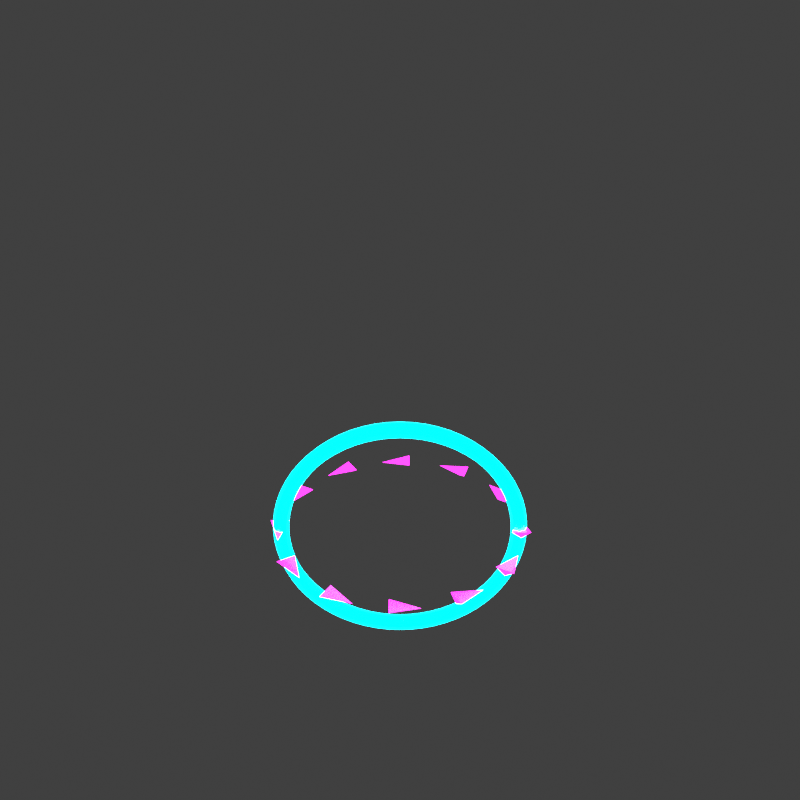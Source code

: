 # Source: ring_saw.blend  (saved by Blender 4.0.36; exported with 4.5.12 LTS)
import bpy
from mathutils import Matrix  # noqa: F401  (used for matrix-valued properties, if any)

bpy.ops.wm.read_factory_settings(use_empty=True)
scene = bpy.context.scene
scene.name = 'Scene'

# ---- collections
col_collection = bpy.data.collections.new('Collection'); scene.collection.children.link(col_collection)

# ---- materials (node trees are filled in below, after node groups)
mat_cyanneontube_readabilityboost_022 = bpy.data.materials.new('CyanNeonTube_ReadabilityBoost.022')
mat_cyanneontube_readabilityboost_022.use_transparent_shadow = False
mat_magentaneontube_readabilityboost_022 = bpy.data.materials.new('MagentaNeonTube_ReadabilityBoost.022')
mat_magentaneontube_readabilityboost_022.use_transparent_shadow = False

# ---- material node trees
mat_cyanneontube_readabilityboost_022.use_nodes = True; mat_cyanneontube_readabilityboost_022.node_tree.nodes.clear()
_N = mat_cyanneontube_readabilityboost_022.node_tree.nodes; _L = mat_cyanneontube_readabilityboost_022.node_tree.links
n0 = _N.new('ShaderNodeBsdfPrincipled'); n0.name = 'Principled BSDF'; n0.location = (10, 300)
n0.inputs[0].default_value = (0.0, 0.92, 1.0, 1.0)
n0.inputs[2].default_value = 0.16
n0.inputs[3].default_value = 1.45
n0.inputs[27].default_value = (0.0, 0.92, 1.0, 1.0)
n0.inputs[28].default_value = 4.4
n1 = _N.new('ShaderNodeOutputMaterial'); n1.name = 'Material Output'; n1.location = (300, 300)
_L.new(n0.outputs[0], n1.inputs[0])
n1.is_active_output = True
mat_magentaneontube_readabilityboost_022.use_nodes = True; mat_magentaneontube_readabilityboost_022.node_tree.nodes.clear()
_N = mat_magentaneontube_readabilityboost_022.node_tree.nodes; _L = mat_magentaneontube_readabilityboost_022.node_tree.links
n0 = _N.new('ShaderNodeBsdfPrincipled'); n0.name = 'Principled BSDF'; n0.location = (10, 300)
n0.inputs[0].default_value = (1.0, 0.02, 0.82, 1.0)
n0.inputs[2].default_value = 0.16
n0.inputs[3].default_value = 1.45
n0.inputs[27].default_value = (1.0, 0.02, 0.82, 1.0)
n0.inputs[28].default_value = 4.4
n1 = _N.new('ShaderNodeOutputMaterial'); n1.name = 'Material Output'; n1.location = (300, 300)
_L.new(n0.outputs[0], n1.inputs[0])
n1.is_active_output = True

# ---- world
world_world = bpy.data.worlds.new('World'); scene.world = world_world
world_world.use_nodes = True; world_world.node_tree.nodes.clear()
_N = world_world.node_tree.nodes; _L = world_world.node_tree.links
n0 = _N.new('ShaderNodeOutputWorld'); n0.name = 'World Output'; n0.location = (300, 300)
n1 = _N.new('ShaderNodeBackground'); n1.name = 'Background'; n1.location = (10, 300)
n1.inputs[0].default_value = (0.05088, 0.05088, 0.05088, 1.0)
_L.new(n1.outputs[0], n0.inputs[0])
n0.is_active_output = True
world_world.color = (0.05088, 0.05088, 0.05088)
world_world.use_sun_shadow = False
world_world.sun_shadow_jitter_overblur = 0.0

# ---- cameras
cam_camera_023 = bpy.data.cameras.new('Camera.023')

# ---- lights
light_area_022 = bpy.data.lights.new('Area.022', 'AREA')
light_area_022.transmission_factor = 0.0
light_area_022.energy = 180.0
light_area_022.shadow_maximum_resolution = 0.006
light_area_022.use_absolute_resolution = True
light_area_022.size = 5.0
light_area_022.size_y = 1.0

# ---- meshes
me_torus_027 = bpy.data.meshes.new('Torus.027')
me_torus_027.from_pydata([(0.8, 0.0, 0.0), (0.7854, 0.0, 0.03536), (0.75, 0.0, 0.05), (0.7146, 0.0, 0.03536), (0.7, 0.0, 6.123e-18), (0.7146, 0.0, -0.03536), (0.75, 0.0, -0.05), (0.7854, 0.0, -0.03536), (0.7961, 0.07841, 0.0), (0.7816, 0.07698, 0.03536), (0.7464, 0.07351, 0.05), (0.7112, 0.07005, 0.03536), (0.6966, 0.06861, 6.123e-18), (0.7112, 0.07005, -0.03536), (0.7464, 0.07351, -0.05), (0.7816, 0.07698, -0.03536), (0.7846, 0.1561, 0.0), (0.7703, 0.1532, 0.03536), (0.7356, 0.1463, 0.05), (0.7009, 0.1394, 0.03536), (0.6865, 0.1366, 6.123e-18), (0.7009, 0.1394, -0.03536), (0.7356, 0.1463, -0.05), (0.7703, 0.1532, -0.03536), (0.7656, 0.2322, 0.0), (0.7515, 0.228, 0.03536), (0.7177, 0.2177, 0.05), (0.6839, 0.2075, 0.03536), (0.6699, 0.2032, 6.123e-18), (0.6839, 0.2075, -0.03536), (0.7177, 0.2177, -0.05), (0.7515, 0.228, -0.03536), (0.7391, 0.3061, 0.0), (0.7256, 0.3005, 0.03536), (0.6929, 0.287, 0.05), (0.6602, 0.2735, 0.03536), (0.6467, 0.2679, 6.123e-18), (0.6602, 0.2735, -0.03536), (0.6929, 0.287, -0.05), (0.7256, 0.3005, -0.03536), (0.7055, 0.3771, 0.0), (0.6926, 0.3702, 0.03536), (0.6614, 0.3535, 0.05), (0.6303, 0.3369, 0.03536), (0.6173, 0.33, 6.123e-18), (0.6303, 0.3369, -0.03536), (0.6614, 0.3535, -0.05), (0.6926, 0.3702, -0.03536), (0.6652, 0.4445, 0.0), (0.653, 0.4363, 0.03536), (0.6236, 0.4167, 0.05), (0.5942, 0.397, 0.03536), (0.582, 0.3889, 6.123e-18), (0.5942, 0.397, -0.03536), (0.6236, 0.4167, -0.05), (0.653, 0.4363, -0.03536), (0.6184, 0.5075, 0.0), (0.6071, 0.4982, 0.03536), (0.5798, 0.4758, 0.05), (0.5524, 0.4534, 0.03536), (0.5411, 0.4441, 6.123e-18), (0.5524, 0.4534, -0.03536), (0.5798, 0.4758, -0.05), (0.6071, 0.4982, -0.03536), (0.5657, 0.5657, 0.0), (0.5553, 0.5553, 0.03536), (0.5303, 0.5303, 0.05), (0.5053, 0.5053, 0.03536), (0.495, 0.495, 6.123e-18), (0.5053, 0.5053, -0.03536), (0.5303, 0.5303, -0.05), (0.5553, 0.5553, -0.03536), (0.5075, 0.6184, 0.0), (0.4982, 0.6071, 0.03536), (0.4758, 0.5798, 0.05), (0.4534, 0.5524, 0.03536), (0.4441, 0.5411, 6.123e-18), (0.4534, 0.5524, -0.03536), (0.4758, 0.5798, -0.05), (0.4982, 0.6071, -0.03536), (0.4445, 0.6652, 0.0), (0.4363, 0.653, 0.03536), (0.4167, 0.6236, 0.05), (0.397, 0.5942, 0.03536), (0.3889, 0.582, 6.123e-18), (0.397, 0.5942, -0.03536), (0.4167, 0.6236, -0.05), (0.4363, 0.653, -0.03536), (0.3771, 0.7055, 0.0), (0.3702, 0.6926, 0.03536), (0.3535, 0.6614, 0.05), (0.3369, 0.6303, 0.03536), (0.33, 0.6173, 6.123e-18), (0.3369, 0.6303, -0.03536), (0.3535, 0.6614, -0.05), (0.3702, 0.6926, -0.03536), (0.3061, 0.7391, 0.0), (0.3005, 0.7256, 0.03536), (0.287, 0.6929, 0.05), (0.2735, 0.6602, 0.03536), (0.2679, 0.6467, 6.123e-18), (0.2735, 0.6602, -0.03536), (0.287, 0.6929, -0.05), (0.3005, 0.7256, -0.03536), (0.2322, 0.7656, 0.0), (0.228, 0.7515, 0.03536), (0.2177, 0.7177, 0.05), (0.2075, 0.6839, 0.03536), (0.2032, 0.6699, 6.123e-18), (0.2075, 0.6839, -0.03536), (0.2177, 0.7177, -0.05), (0.228, 0.7515, -0.03536), (0.1561, 0.7846, 0.0), (0.1532, 0.7703, 0.03536), (0.1463, 0.7356, 0.05), (0.1394, 0.7009, 0.03536), (0.1366, 0.6865, 6.123e-18), (0.1394, 0.7009, -0.03536), (0.1463, 0.7356, -0.05), (0.1532, 0.7703, -0.03536), (0.07841, 0.7961, 0.0), (0.07698, 0.7816, 0.03536), (0.07351, 0.7464, 0.05), (0.07005, 0.7112, 0.03536), (0.06861, 0.6966, 6.123e-18), (0.07005, 0.7112, -0.03536), (0.07351, 0.7464, -0.05), (0.07698, 0.7816, -0.03536), (6.04e-08, 0.8, 0.0), (5.929e-08, 0.7854, 0.03536), (5.662e-08, 0.75, 0.05), (5.395e-08, 0.7146, 0.03536), (5.285e-08, 0.7, 6.123e-18), (5.395e-08, 0.7146, -0.03536), (5.662e-08, 0.75, -0.05), (5.929e-08, 0.7854, -0.03536), (-0.07841, 0.7961, 0.0), (-0.07698, 0.7816, 0.03536), (-0.07351, 0.7464, 0.05), (-0.07005, 0.7112, 0.03536), (-0.06861, 0.6966, 6.123e-18), (-0.07005, 0.7112, -0.03536), (-0.07351, 0.7464, -0.05), (-0.07698, 0.7816, -0.03536), (-0.1561, 0.7846, 0.0), (-0.1532, 0.7703, 0.03536), (-0.1463, 0.7356, 0.05), (-0.1394, 0.7009, 0.03536), (-0.1366, 0.6865, 6.123e-18), (-0.1394, 0.7009, -0.03536), (-0.1463, 0.7356, -0.05), (-0.1532, 0.7703, -0.03536), (-0.2322, 0.7656, 0.0), (-0.228, 0.7515, 0.03536), (-0.2177, 0.7177, 0.05), (-0.2075, 0.6839, 0.03536), (-0.2032, 0.6699, 6.123e-18), (-0.2075, 0.6839, -0.03536), (-0.2177, 0.7177, -0.05), (-0.228, 0.7515, -0.03536), (-0.3061, 0.7391, 0.0), (-0.3005, 0.7256, 0.03536), (-0.287, 0.6929, 0.05), (-0.2735, 0.6602, 0.03536), (-0.2679, 0.6467, 6.123e-18), (-0.2735, 0.6602, -0.03536), (-0.287, 0.6929, -0.05), (-0.3005, 0.7256, -0.03536), (-0.3771, 0.7055, 0.0), (-0.3702, 0.6926, 0.03536), (-0.3535, 0.6614, 0.05), (-0.3369, 0.6303, 0.03536), (-0.33, 0.6173, 6.123e-18), (-0.3369, 0.6303, -0.03536), (-0.3535, 0.6614, -0.05), (-0.3702, 0.6926, -0.03536), (-0.4445, 0.6652, 0.0), (-0.4363, 0.653, 0.03536), (-0.4167, 0.6236, 0.05), (-0.397, 0.5942, 0.03536), (-0.3889, 0.582, 6.123e-18), (-0.397, 0.5942, -0.03536), (-0.4167, 0.6236, -0.05), (-0.4363, 0.653, -0.03536), (-0.5075, 0.6184, 0.0), (-0.4982, 0.6071, 0.03536), (-0.4758, 0.5798, 0.05), (-0.4534, 0.5524, 0.03536), (-0.4441, 0.5411, 6.123e-18), (-0.4534, 0.5524, -0.03536), (-0.4758, 0.5798, -0.05), (-0.4982, 0.6071, -0.03536), (-0.5657, 0.5657, 0.0), (-0.5553, 0.5553, 0.03536), (-0.5303, 0.5303, 0.05), (-0.5053, 0.5053, 0.03536), (-0.495, 0.495, 6.123e-18), (-0.5053, 0.5053, -0.03536), (-0.5303, 0.5303, -0.05), (-0.5553, 0.5553, -0.03536), (-0.6184, 0.5075, 0.0), (-0.6071, 0.4982, 0.03536), (-0.5798, 0.4758, 0.05), (-0.5524, 0.4534, 0.03536), (-0.5411, 0.4441, 6.123e-18), (-0.5524, 0.4534, -0.03536), (-0.5798, 0.4758, -0.05), (-0.6071, 0.4982, -0.03536), (-0.6652, 0.4445, 0.0), (-0.653, 0.4363, 0.03536), (-0.6236, 0.4167, 0.05), (-0.5942, 0.397, 0.03536), (-0.582, 0.3889, 6.123e-18), (-0.5942, 0.397, -0.03536), (-0.6236, 0.4167, -0.05), (-0.653, 0.4363, -0.03536), (-0.7055, 0.3771, 0.0), (-0.6926, 0.3702, 0.03536), (-0.6614, 0.3535, 0.05), (-0.6303, 0.3369, 0.03536), (-0.6173, 0.33, 6.123e-18), (-0.6303, 0.3369, -0.03536), (-0.6614, 0.3535, -0.05), (-0.6926, 0.3702, -0.03536), (-0.7391, 0.3061, 0.0), (-0.7256, 0.3005, 0.03536), (-0.6929, 0.287, 0.05), (-0.6602, 0.2735, 0.03536), (-0.6467, 0.2679, 6.123e-18), (-0.6602, 0.2735, -0.03536), (-0.6929, 0.287, -0.05), (-0.7256, 0.3005, -0.03536), (-0.7656, 0.2322, 0.0), (-0.7515, 0.228, 0.03536), (-0.7177, 0.2177, 0.05), (-0.6839, 0.2075, 0.03536), (-0.6699, 0.2032, 6.123e-18), (-0.6839, 0.2075, -0.03536), (-0.7177, 0.2177, -0.05), (-0.7515, 0.228, -0.03536), (-0.7846, 0.1561, 0.0), (-0.7703, 0.1532, 0.03536), (-0.7356, 0.1463, 0.05), (-0.7009, 0.1394, 0.03536), (-0.6865, 0.1366, 6.123e-18), (-0.7009, 0.1394, -0.03536), (-0.7356, 0.1463, -0.05), (-0.7703, 0.1532, -0.03536), (-0.7961, 0.07841, 0.0), (-0.7816, 0.07698, 0.03536), (-0.7464, 0.07351, 0.05), (-0.7112, 0.07005, 0.03536), (-0.6966, 0.06861, 6.123e-18), (-0.7112, 0.07005, -0.03536), (-0.7464, 0.07351, -0.05), (-0.7816, 0.07698, -0.03536), (-0.8, 6.994e-08, 0.0), (-0.7854, 6.866e-08, 0.03536), (-0.75, 6.557e-08, 0.05), (-0.7146, 6.248e-08, 0.03536), (-0.7, 6.12e-08, 6.123e-18), (-0.7146, 6.248e-08, -0.03536), (-0.75, 6.557e-08, -0.05), (-0.7854, 6.866e-08, -0.03536), (-0.7961, -0.07841, 0.0), (-0.7816, -0.07698, 0.03536), (-0.7464, -0.07351, 0.05), (-0.7112, -0.07005, 0.03536), (-0.6966, -0.06861, 6.123e-18), (-0.7112, -0.07005, -0.03536), (-0.7464, -0.07351, -0.05), (-0.7816, -0.07698, -0.03536), (-0.7846, -0.1561, 0.0), (-0.7703, -0.1532, 0.03536), (-0.7356, -0.1463, 0.05), (-0.7009, -0.1394, 0.03536), (-0.6865, -0.1366, 6.123e-18), (-0.7009, -0.1394, -0.03536), (-0.7356, -0.1463, -0.05), (-0.7703, -0.1532, -0.03536), (-0.7656, -0.2322, 0.0), (-0.7515, -0.228, 0.03536), (-0.7177, -0.2177, 0.05), (-0.6839, -0.2075, 0.03536), (-0.6699, -0.2032, 6.123e-18), (-0.6839, -0.2075, -0.03536), (-0.7177, -0.2177, -0.05), (-0.7515, -0.228, -0.03536), (-0.7391, -0.3061, 0.0), (-0.7256, -0.3005, 0.03536), (-0.6929, -0.287, 0.05), (-0.6602, -0.2735, 0.03536), (-0.6467, -0.2679, 6.123e-18), (-0.6602, -0.2735, -0.03536), (-0.6929, -0.287, -0.05), (-0.7256, -0.3005, -0.03536), (-0.7055, -0.3771, 0.0), (-0.6926, -0.3702, 0.03536), (-0.6614, -0.3535, 0.05), (-0.6303, -0.3369, 0.03536), (-0.6173, -0.33, 6.123e-18), (-0.6303, -0.3369, -0.03536), (-0.6614, -0.3535, -0.05), (-0.6926, -0.3702, -0.03536), (-0.6652, -0.4445, 0.0), (-0.653, -0.4363, 0.03536), (-0.6236, -0.4167, 0.05), (-0.5942, -0.397, 0.03536), (-0.582, -0.3889, 6.123e-18), (-0.5942, -0.397, -0.03536), (-0.6236, -0.4167, -0.05), (-0.653, -0.4363, -0.03536), (-0.6184, -0.5075, 0.0), (-0.6071, -0.4982, 0.03536), (-0.5798, -0.4758, 0.05), (-0.5524, -0.4534, 0.03536), (-0.5411, -0.4441, 6.123e-18), (-0.5524, -0.4534, -0.03536), (-0.5798, -0.4758, -0.05), (-0.6071, -0.4982, -0.03536), (-0.5657, -0.5657, 0.0), (-0.5553, -0.5553, 0.03536), (-0.5303, -0.5303, 0.05), (-0.5053, -0.5053, 0.03536), (-0.495, -0.495, 6.123e-18), (-0.5053, -0.5053, -0.03536), (-0.5303, -0.5303, -0.05), (-0.5553, -0.5553, -0.03536), (-0.5075, -0.6184, 0.0), (-0.4982, -0.6071, 0.03536), (-0.4758, -0.5798, 0.05), (-0.4534, -0.5524, 0.03536), (-0.4441, -0.5411, 6.123e-18), (-0.4534, -0.5524, -0.03536), (-0.4758, -0.5798, -0.05), (-0.4982, -0.6071, -0.03536), (-0.4445, -0.6652, 0.0), (-0.4363, -0.653, 0.03536), (-0.4167, -0.6236, 0.05), (-0.397, -0.5942, 0.03536), (-0.3889, -0.582, 6.123e-18), (-0.397, -0.5942, -0.03536), (-0.4167, -0.6236, -0.05), (-0.4363, -0.653, -0.03536), (-0.3771, -0.7055, 0.0), (-0.3702, -0.6926, 0.03536), (-0.3535, -0.6614, 0.05), (-0.3369, -0.6303, 0.03536), (-0.33, -0.6173, 6.123e-18), (-0.3369, -0.6303, -0.03536), (-0.3535, -0.6614, -0.05), (-0.3702, -0.6926, -0.03536), (-0.3061, -0.7391, 0.0), (-0.3005, -0.7256, 0.03536), (-0.287, -0.6929, 0.05), (-0.2735, -0.6602, 0.03536), (-0.2679, -0.6467, 6.123e-18), (-0.2735, -0.6602, -0.03536), (-0.287, -0.6929, -0.05), (-0.3005, -0.7256, -0.03536), (-0.2322, -0.7656, 0.0), (-0.228, -0.7515, 0.03536), (-0.2177, -0.7177, 0.05), (-0.2075, -0.6839, 0.03536), (-0.2032, -0.6699, 6.123e-18), (-0.2075, -0.6839, -0.03536), (-0.2177, -0.7177, -0.05), (-0.228, -0.7515, -0.03536), (-0.1561, -0.7846, 0.0), (-0.1532, -0.7703, 0.03536), (-0.1463, -0.7356, 0.05), (-0.1394, -0.7009, 0.03536), (-0.1366, -0.6865, 6.123e-18), (-0.1394, -0.7009, -0.03536), (-0.1463, -0.7356, -0.05), (-0.1532, -0.7703, -0.03536), (-0.07841, -0.7961, 0.0), (-0.07698, -0.7816, 0.03536), (-0.07351, -0.7464, 0.05), (-0.07005, -0.7112, 0.03536), (-0.06861, -0.6966, 6.123e-18), (-0.07005, -0.7112, -0.03536), (-0.07351, -0.7464, -0.05), (-0.07698, -0.7816, -0.03536), (6.04e-08, -0.8, 0.0), (5.929e-08, -0.7854, 0.03536), (5.662e-08, -0.75, 0.05), (5.395e-08, -0.7146, 0.03536), (5.285e-08, -0.7, 6.123e-18), (5.395e-08, -0.7146, -0.03536), (5.662e-08, -0.75, -0.05), (5.929e-08, -0.7854, -0.03536), (0.07841, -0.7961, 0.0), (0.07698, -0.7816, 0.03536), (0.07351, -0.7464, 0.05), (0.07005, -0.7112, 0.03536), (0.06861, -0.6966, 6.123e-18), (0.07005, -0.7112, -0.03536), (0.07351, -0.7464, -0.05), (0.07698, -0.7816, -0.03536), (0.1561, -0.7846, 0.0), (0.1532, -0.7703, 0.03536), (0.1463, -0.7356, 0.05), (0.1394, -0.7009, 0.03536), (0.1366, -0.6865, 6.123e-18), (0.1394, -0.7009, -0.03536), (0.1463, -0.7356, -0.05), (0.1532, -0.7703, -0.03536), (0.2322, -0.7656, 0.0), (0.228, -0.7515, 0.03536), (0.2177, -0.7177, 0.05), (0.2075, -0.6839, 0.03536), (0.2032, -0.6699, 6.123e-18), (0.2075, -0.6839, -0.03536), (0.2177, -0.7177, -0.05), (0.228, -0.7515, -0.03536), (0.3061, -0.7391, 0.0), (0.3005, -0.7256, 0.03536), (0.287, -0.6929, 0.05), (0.2735, -0.6602, 0.03536), (0.2679, -0.6467, 6.123e-18), (0.2735, -0.6602, -0.03536), (0.287, -0.6929, -0.05), (0.3005, -0.7256, -0.03536), (0.3771, -0.7055, 0.0), (0.3702, -0.6926, 0.03536), (0.3535, -0.6614, 0.05), (0.3369, -0.6303, 0.03536), (0.33, -0.6173, 6.123e-18), (0.3369, -0.6303, -0.03536), (0.3535, -0.6614, -0.05), (0.3702, -0.6926, -0.03536), (0.4445, -0.6652, 0.0), (0.4363, -0.653, 0.03536), (0.4167, -0.6236, 0.05), (0.397, -0.5942, 0.03536), (0.3889, -0.582, 6.123e-18), (0.397, -0.5942, -0.03536), (0.4167, -0.6236, -0.05), (0.4363, -0.653, -0.03536), (0.5075, -0.6184, 0.0), (0.4982, -0.6071, 0.03536), (0.4758, -0.5798, 0.05), (0.4534, -0.5524, 0.03536), (0.4441, -0.5411, 6.123e-18), (0.4534, -0.5524, -0.03536), (0.4758, -0.5798, -0.05), (0.4982, -0.6071, -0.03536), (0.5657, -0.5657, 0.0), (0.5553, -0.5553, 0.03536), (0.5303, -0.5303, 0.05), (0.5053, -0.5053, 0.03536), (0.495, -0.495, 6.123e-18), (0.5053, -0.5053, -0.03536), (0.5303, -0.5303, -0.05), (0.5553, -0.5553, -0.03536), (0.6184, -0.5075, 0.0), (0.6071, -0.4982, 0.03536), (0.5798, -0.4758, 0.05), (0.5524, -0.4534, 0.03536), (0.5411, -0.4441, 6.123e-18), (0.5524, -0.4534, -0.03536), (0.5798, -0.4758, -0.05), (0.6071, -0.4982, -0.03536), (0.6652, -0.4445, 0.0), (0.653, -0.4363, 0.03536), (0.6236, -0.4167, 0.05), (0.5942, -0.397, 0.03536), (0.582, -0.3889, 6.123e-18), (0.5942, -0.397, -0.03536), (0.6236, -0.4167, -0.05), (0.653, -0.4363, -0.03536), (0.7055, -0.3771, 0.0), (0.6926, -0.3702, 0.03536), (0.6614, -0.3535, 0.05), (0.6303, -0.3369, 0.03536), (0.6173, -0.33, 6.123e-18), (0.6303, -0.3369, -0.03536), (0.6614, -0.3535, -0.05), (0.6926, -0.3702, -0.03536), (0.7391, -0.3061, 0.0), (0.7256, -0.3005, 0.03536), (0.6929, -0.287, 0.05), (0.6602, -0.2735, 0.03536), (0.6467, -0.2679, 6.123e-18), (0.6602, -0.2735, -0.03536), (0.6929, -0.287, -0.05), (0.7256, -0.3005, -0.03536), (0.7656, -0.2322, 0.0), (0.7515, -0.228, 0.03536), (0.7177, -0.2177, 0.05), (0.6839, -0.2075, 0.03536), (0.6699, -0.2032, 6.123e-18), (0.6839, -0.2075, -0.03536), (0.7177, -0.2177, -0.05), (0.7515, -0.228, -0.03536), (0.7846, -0.1561, 0.0), (0.7703, -0.1532, 0.03536), (0.7356, -0.1463, 0.05), (0.7009, -0.1394, 0.03536), (0.6865, -0.1366, 6.123e-18), (0.7009, -0.1394, -0.03536), (0.7356, -0.1463, -0.05), (0.7703, -0.1532, -0.03536), (0.7961, -0.07841, 0.0), (0.7816, -0.07698, 0.03536), (0.7464, -0.07351, 0.05), (0.7112, -0.07005, 0.03536), (0.6966, -0.06861, 6.123e-18), (0.7112, -0.07005, -0.03536), (0.7464, -0.07351, -0.05), (0.7816, -0.07698, -0.03536)], [], [(0, 8, 9, 1), (1, 9, 10, 2), (2, 10, 11, 3), (3, 11, 12, 4), (4, 12, 13, 5), (5, 13, 14, 6), (6, 14, 15, 7), (7, 15, 8, 0), (8, 16, 17, 9), (9, 17, 18, 10), (10, 18, 19, 11), (11, 19, 20, 12), (12, 20, 21, 13), (13, 21, 22, 14), (14, 22, 23, 15), (15, 23, 16, 8), (16, 24, 25, 17), (17, 25, 26, 18), (18, 26, 27, 19), (19, 27, 28, 20), (20, 28, 29, 21), (21, 29, 30, 22), (22, 30, 31, 23), (23, 31, 24, 16), (24, 32, 33, 25), (25, 33, 34, 26), (26, 34, 35, 27), (27, 35, 36, 28), (28, 36, 37, 29), (29, 37, 38, 30), (30, 38, 39, 31), (31, 39, 32, 24), (32, 40, 41, 33), (33, 41, 42, 34), (34, 42, 43, 35), (35, 43, 44, 36), (36, 44, 45, 37), (37, 45, 46, 38), (38, 46, 47, 39), (39, 47, 40, 32), (40, 48, 49, 41), (41, 49, 50, 42), (42, 50, 51, 43), (43, 51, 52, 44), (44, 52, 53, 45), (45, 53, 54, 46), (46, 54, 55, 47), (47, 55, 48, 40), (48, 56, 57, 49), (49, 57, 58, 50), (50, 58, 59, 51), (51, 59, 60, 52), (52, 60, 61, 53), (53, 61, 62, 54), (54, 62, 63, 55), (55, 63, 56, 48), (56, 64, 65, 57), (57, 65, 66, 58), (58, 66, 67, 59), (59, 67, 68, 60), (60, 68, 69, 61), (61, 69, 70, 62), (62, 70, 71, 63), (63, 71, 64, 56), (64, 72, 73, 65), (65, 73, 74, 66), (66, 74, 75, 67), (67, 75, 76, 68), (68, 76, 77, 69), (69, 77, 78, 70), (70, 78, 79, 71), (71, 79, 72, 64), (72, 80, 81, 73), (73, 81, 82, 74), (74, 82, 83, 75), (75, 83, 84, 76), (76, 84, 85, 77), (77, 85, 86, 78), (78, 86, 87, 79), (79, 87, 80, 72), (80, 88, 89, 81), (81, 89, 90, 82), (82, 90, 91, 83), (83, 91, 92, 84), (84, 92, 93, 85), (85, 93, 94, 86), (86, 94, 95, 87), (87, 95, 88, 80), (88, 96, 97, 89), (89, 97, 98, 90), (90, 98, 99, 91), (91, 99, 100, 92), (92, 100, 101, 93), (93, 101, 102, 94), (94, 102, 103, 95), (95, 103, 96, 88), (96, 104, 105, 97), (97, 105, 106, 98), (98, 106, 107, 99), (99, 107, 108, 100), (100, 108, 109, 101), (101, 109, 110, 102), (102, 110, 111, 103), (103, 111, 104, 96), (104, 112, 113, 105), (105, 113, 114, 106), (106, 114, 115, 107), (107, 115, 116, 108), (108, 116, 117, 109), (109, 117, 118, 110), (110, 118, 119, 111), (111, 119, 112, 104), (112, 120, 121, 113), (113, 121, 122, 114), (114, 122, 123, 115), (115, 123, 124, 116), (116, 124, 125, 117), (117, 125, 126, 118), (118, 126, 127, 119), (119, 127, 120, 112), (120, 128, 129, 121), (121, 129, 130, 122), (122, 130, 131, 123), (123, 131, 132, 124), (124, 132, 133, 125), (125, 133, 134, 126), (126, 134, 135, 127), (127, 135, 128, 120), (128, 136, 137, 129), (129, 137, 138, 130), (130, 138, 139, 131), (131, 139, 140, 132), (132, 140, 141, 133), (133, 141, 142, 134), (134, 142, 143, 135), (135, 143, 136, 128), (136, 144, 145, 137), (137, 145, 146, 138), (138, 146, 147, 139), (139, 147, 148, 140), (140, 148, 149, 141), (141, 149, 150, 142), (142, 150, 151, 143), (143, 151, 144, 136), (144, 152, 153, 145), (145, 153, 154, 146), (146, 154, 155, 147), (147, 155, 156, 148), (148, 156, 157, 149), (149, 157, 158, 150), (150, 158, 159, 151), (151, 159, 152, 144), (152, 160, 161, 153), (153, 161, 162, 154), (154, 162, 163, 155), (155, 163, 164, 156), (156, 164, 165, 157), (157, 165, 166, 158), (158, 166, 167, 159), (159, 167, 160, 152), (160, 168, 169, 161), (161, 169, 170, 162), (162, 170, 171, 163), (163, 171, 172, 164), (164, 172, 173, 165), (165, 173, 174, 166), (166, 174, 175, 167), (167, 175, 168, 160), (168, 176, 177, 169), (169, 177, 178, 170), (170, 178, 179, 171), (171, 179, 180, 172), (172, 180, 181, 173), (173, 181, 182, 174), (174, 182, 183, 175), (175, 183, 176, 168), (176, 184, 185, 177), (177, 185, 186, 178), (178, 186, 187, 179), (179, 187, 188, 180), (180, 188, 189, 181), (181, 189, 190, 182), (182, 190, 191, 183), (183, 191, 184, 176), (184, 192, 193, 185), (185, 193, 194, 186), (186, 194, 195, 187), (187, 195, 196, 188), (188, 196, 197, 189), (189, 197, 198, 190), (190, 198, 199, 191), (191, 199, 192, 184), (192, 200, 201, 193), (193, 201, 202, 194), (194, 202, 203, 195), (195, 203, 204, 196), (196, 204, 205, 197), (197, 205, 206, 198), (198, 206, 207, 199), (199, 207, 200, 192), (200, 208, 209, 201), (201, 209, 210, 202), (202, 210, 211, 203), (203, 211, 212, 204), (204, 212, 213, 205), (205, 213, 214, 206), (206, 214, 215, 207), (207, 215, 208, 200), (208, 216, 217, 209), (209, 217, 218, 210), (210, 218, 219, 211), (211, 219, 220, 212), (212, 220, 221, 213), (213, 221, 222, 214), (214, 222, 223, 215), (215, 223, 216, 208), (216, 224, 225, 217), (217, 225, 226, 218), (218, 226, 227, 219), (219, 227, 228, 220), (220, 228, 229, 221), (221, 229, 230, 222), (222, 230, 231, 223), (223, 231, 224, 216), (224, 232, 233, 225), (225, 233, 234, 226), (226, 234, 235, 227), (227, 235, 236, 228), (228, 236, 237, 229), (229, 237, 238, 230), (230, 238, 239, 231), (231, 239, 232, 224), (232, 240, 241, 233), (233, 241, 242, 234), (234, 242, 243, 235), (235, 243, 244, 236), (236, 244, 245, 237), (237, 245, 246, 238), (238, 246, 247, 239), (239, 247, 240, 232), (240, 248, 249, 241), (241, 249, 250, 242), (242, 250, 251, 243), (243, 251, 252, 244), (244, 252, 253, 245), (245, 253, 254, 246), (246, 254, 255, 247), (247, 255, 248, 240), (248, 256, 257, 249), (249, 257, 258, 250), (250, 258, 259, 251), (251, 259, 260, 252), (252, 260, 261, 253), (253, 261, 262, 254), (254, 262, 263, 255), (255, 263, 256, 248), (256, 264, 265, 257), (257, 265, 266, 258), (258, 266, 267, 259), (259, 267, 268, 260), (260, 268, 269, 261), (261, 269, 270, 262), (262, 270, 271, 263), (263, 271, 264, 256), (264, 272, 273, 265), (265, 273, 274, 266), (266, 274, 275, 267), (267, 275, 276, 268), (268, 276, 277, 269), (269, 277, 278, 270), (270, 278, 279, 271), (271, 279, 272, 264), (272, 280, 281, 273), (273, 281, 282, 274), (274, 282, 283, 275), (275, 283, 284, 276), (276, 284, 285, 277), (277, 285, 286, 278), (278, 286, 287, 279), (279, 287, 280, 272), (280, 288, 289, 281), (281, 289, 290, 282), (282, 290, 291, 283), (283, 291, 292, 284), (284, 292, 293, 285), (285, 293, 294, 286), (286, 294, 295, 287), (287, 295, 288, 280), (288, 296, 297, 289), (289, 297, 298, 290), (290, 298, 299, 291), (291, 299, 300, 292), (292, 300, 301, 293), (293, 301, 302, 294), (294, 302, 303, 295), (295, 303, 296, 288), (296, 304, 305, 297), (297, 305, 306, 298), (298, 306, 307, 299), (299, 307, 308, 300), (300, 308, 309, 301), (301, 309, 310, 302), (302, 310, 311, 303), (303, 311, 304, 296), (304, 312, 313, 305), (305, 313, 314, 306), (306, 314, 315, 307), (307, 315, 316, 308), (308, 316, 317, 309), (309, 317, 318, 310), (310, 318, 319, 311), (311, 319, 312, 304), (312, 320, 321, 313), (313, 321, 322, 314), (314, 322, 323, 315), (315, 323, 324, 316), (316, 324, 325, 317), (317, 325, 326, 318), (318, 326, 327, 319), (319, 327, 320, 312), (320, 328, 329, 321), (321, 329, 330, 322), (322, 330, 331, 323), (323, 331, 332, 324), (324, 332, 333, 325), (325, 333, 334, 326), (326, 334, 335, 327), (327, 335, 328, 320), (328, 336, 337, 329), (329, 337, 338, 330), (330, 338, 339, 331), (331, 339, 340, 332), (332, 340, 341, 333), (333, 341, 342, 334), (334, 342, 343, 335), (335, 343, 336, 328), (336, 344, 345, 337), (337, 345, 346, 338), (338, 346, 347, 339), (339, 347, 348, 340), (340, 348, 349, 341), (341, 349, 350, 342), (342, 350, 351, 343), (343, 351, 344, 336), (344, 352, 353, 345), (345, 353, 354, 346), (346, 354, 355, 347), (347, 355, 356, 348), (348, 356, 357, 349), (349, 357, 358, 350), (350, 358, 359, 351), (351, 359, 352, 344), (352, 360, 361, 353), (353, 361, 362, 354), (354, 362, 363, 355), (355, 363, 364, 356), (356, 364, 365, 357), (357, 365, 366, 358), (358, 366, 367, 359), (359, 367, 360, 352), (360, 368, 369, 361), (361, 369, 370, 362), (362, 370, 371, 363), (363, 371, 372, 364), (364, 372, 373, 365), (365, 373, 374, 366), (366, 374, 375, 367), (367, 375, 368, 360), (368, 376, 377, 369), (369, 377, 378, 370), (370, 378, 379, 371), (371, 379, 380, 372), (372, 380, 381, 373), (373, 381, 382, 374), (374, 382, 383, 375), (375, 383, 376, 368), (376, 384, 385, 377), (377, 385, 386, 378), (378, 386, 387, 379), (379, 387, 388, 380), (380, 388, 389, 381), (381, 389, 390, 382), (382, 390, 391, 383), (383, 391, 384, 376), (384, 392, 393, 385), (385, 393, 394, 386), (386, 394, 395, 387), (387, 395, 396, 388), (388, 396, 397, 389), (389, 397, 398, 390), (390, 398, 399, 391), (391, 399, 392, 384), (392, 400, 401, 393), (393, 401, 402, 394), (394, 402, 403, 395), (395, 403, 404, 396), (396, 404, 405, 397), (397, 405, 406, 398), (398, 406, 407, 399), (399, 407, 400, 392), (400, 408, 409, 401), (401, 409, 410, 402), (402, 410, 411, 403), (403, 411, 412, 404), (404, 412, 413, 405), (405, 413, 414, 406), (406, 414, 415, 407), (407, 415, 408, 400), (408, 416, 417, 409), (409, 417, 418, 410), (410, 418, 419, 411), (411, 419, 420, 412), (412, 420, 421, 413), (413, 421, 422, 414), (414, 422, 423, 415), (415, 423, 416, 408), (416, 424, 425, 417), (417, 425, 426, 418), (418, 426, 427, 419), (419, 427, 428, 420), (420, 428, 429, 421), (421, 429, 430, 422), (422, 430, 431, 423), (423, 431, 424, 416), (424, 432, 433, 425), (425, 433, 434, 426), (426, 434, 435, 427), (427, 435, 436, 428), (428, 436, 437, 429), (429, 437, 438, 430), (430, 438, 439, 431), (431, 439, 432, 424), (432, 440, 441, 433), (433, 441, 442, 434), (434, 442, 443, 435), (435, 443, 444, 436), (436, 444, 445, 437), (437, 445, 446, 438), (438, 446, 447, 439), (439, 447, 440, 432), (440, 448, 449, 441), (441, 449, 450, 442), (442, 450, 451, 443), (443, 451, 452, 444), (444, 452, 453, 445), (445, 453, 454, 446), (446, 454, 455, 447), (447, 455, 448, 440), (448, 456, 457, 449), (449, 457, 458, 450), (450, 458, 459, 451), (451, 459, 460, 452), (452, 460, 461, 453), (453, 461, 462, 454), (454, 462, 463, 455), (455, 463, 456, 448), (456, 464, 465, 457), (457, 465, 466, 458), (458, 466, 467, 459), (459, 467, 468, 460), (460, 468, 469, 461), (461, 469, 470, 462), (462, 470, 471, 463), (463, 471, 464, 456), (464, 472, 473, 465), (465, 473, 474, 466), (466, 474, 475, 467), (467, 475, 476, 468), (468, 476, 477, 469), (469, 477, 478, 470), (470, 478, 479, 471), (471, 479, 472, 464), (472, 480, 481, 473), (473, 481, 482, 474), (474, 482, 483, 475), (475, 483, 484, 476), (476, 484, 485, 477), (477, 485, 486, 478), (478, 486, 487, 479), (479, 487, 480, 472), (480, 488, 489, 481), (481, 489, 490, 482), (482, 490, 491, 483), (483, 491, 492, 484), (484, 492, 493, 485), (485, 493, 494, 486), (486, 494, 495, 487), (487, 495, 488, 480), (488, 496, 497, 489), (489, 497, 498, 490), (490, 498, 499, 491), (491, 499, 500, 492), (492, 500, 501, 493), (493, 501, 502, 494), (494, 502, 503, 495), (495, 503, 496, 488), (496, 504, 505, 497), (497, 505, 506, 498), (498, 506, 507, 499), (499, 507, 508, 500), (500, 508, 509, 501), (501, 509, 510, 502), (502, 510, 511, 503), (503, 511, 504, 496), (504, 0, 1, 505), (505, 1, 2, 506), (506, 2, 3, 507), (507, 3, 4, 508), (508, 4, 5, 509), (509, 5, 6, 510), (510, 6, 7, 511), (511, 7, 0, 504)])
_uv = me_torus_027.uv_layers.new(name='UVMap')
_uv.uv.foreach_set('vector', [0.5, 0.5, 0.5156, 0.5, 0.5156, 0.625, 0.5, 0.625, 0.5, 0.625, 0.5156, 0.625, 0.5156, 0.75, 0.5, 0.75, 0.5, 0.75, 0.5156, 0.75, 0.5156, 0.875, 0.5, 0.875, 0.5, 0.875, 0.5156, 0.875, 0.5156, 1.0, 0.5, 1.0, 0.5, 0.0, 0.5156, 0.0, 0.5156, 0.125, 0.5, 0.125, 0.5, 0.125, 0.5156, 0.125, 0.5156, 0.25, 0.5, 0.25, 0.5, 0.25, 0.5156, 0.25, 0.5156, 0.375, 0.5, 0.375, 0.5, 0.375, 0.5156, 0.375, 0.5156, 0.5, 0.5, 0.5, 0.5156, 0.5, 0.5312, 0.5, 0.5312, 0.625, 0.5156, 0.625, 0.5156, 0.625, 0.5312, 0.625, 0.5312, 0.75, 0.5156, 0.75, 0.5156, 0.75, 0.5312, 0.75, 0.5312, 0.875, 0.5156, 0.875, 0.5156, 0.875, 0.5312, 0.875, 0.5312, 1.0, 0.5156, 1.0, 0.5156, 0.0, 0.5312, 0.0, 0.5312, 0.125, 0.5156, 0.125, 0.5156, 0.125, 0.5312, 0.125, 0.5312, 0.25, 0.5156, 0.25, 0.5156, 0.25, 0.5312, 0.25, 0.5312, 0.375, 0.5156, 0.375, 0.5156, 0.375, 0.5312, 0.375, 0.5312, 0.5, 0.5156, 0.5, 0.5312, 0.5, 0.5469, 0.5, 0.5469, 0.625, 0.5312, 0.625, 0.5312, 0.625, 0.5469, 0.625, 0.5469, 0.75, 0.5312, 0.75, 0.5312, 0.75, 0.5469, 0.75, 0.5469, 0.875, 0.5312, 0.875, 0.5312, 0.875, 0.5469, 0.875, 0.5469, 1.0, 0.5312, 1.0, 0.5312, 0.0, 0.5469, 0.0, 0.5469, 0.125, 0.5312, 0.125, 0.5312, 0.125, 0.5469, 0.125, 0.5469, 0.25, 0.5312, 0.25, 0.5312, 0.25, 0.5469, 0.25, 0.5469, 0.375, 0.5312, 0.375, 0.5312, 0.375, 0.5469, 0.375, 0.5469, 0.5, 0.5312, 0.5, 0.5469, 0.5, 0.5625, 0.5, 0.5625, 0.625, 0.5469, 0.625, 0.5469, 0.625, 0.5625, 0.625, 0.5625, 0.75, 0.5469, 0.75, 0.5469, 0.75, 0.5625, 0.75, 0.5625, 0.875, 0.5469, 0.875, 0.5469, 0.875, 0.5625, 0.875, 0.5625, 1.0, 0.5469, 1.0, 0.5469, 0.0, 0.5625, 0.0, 0.5625, 0.125, 0.5469, 0.125, 0.5469, 0.125, 0.5625, 0.125, 0.5625, 0.25, 0.5469, 0.25, 0.5469, 0.25, 0.5625, 0.25, 0.5625, 0.375, 0.5469, 0.375, 0.5469, 0.375, 0.5625, 0.375, 0.5625, 0.5, 0.5469, 0.5, 0.5625, 0.5, 0.5781, 0.5, 0.5781, 0.625, 0.5625, 0.625, 0.5625, 0.625, 0.5781, 0.625, 0.5781, 0.75, 0.5625, 0.75, 0.5625, 0.75, 0.5781, 0.75, 0.5781, 0.875, 0.5625, 0.875, 0.5625, 0.875, 0.5781, 0.875, 0.5781, 1.0, 0.5625, 1.0, 0.5625, 0.0, 0.5781, 0.0, 0.5781, 0.125, 0.5625, 0.125, 0.5625, 0.125, 0.5781, 0.125, 0.5781, 0.25, 0.5625, 0.25, 0.5625, 0.25, 0.5781, 0.25, 0.5781, 0.375, 0.5625, 0.375, 0.5625, 0.375, 0.5781, 0.375, 0.5781, 0.5, 0.5625, 0.5, 0.5781, 0.5, 0.5938, 0.5, 0.5938, 0.625, 0.5781, 0.625, 0.5781, 0.625, 0.5938, 0.625, 0.5938, 0.75, 0.5781, 0.75, 0.5781, 0.75, 0.5938, 0.75, 0.5938, 0.875, 0.5781, 0.875, 0.5781, 0.875, 0.5938, 0.875, 0.5938, 1.0, 0.5781, 1.0, 0.5781, 0.0, 0.5938, 0.0, 0.5938, 0.125, 0.5781, 0.125, 0.5781, 0.125, 0.5938, 0.125, 0.5938, 0.25, 0.5781, 0.25, 0.5781, 0.25, 0.5938, 0.25, 0.5938, 0.375, 0.5781, 0.375, 0.5781, 0.375, 0.5938, 0.375, 0.5938, 0.5, 0.5781, 0.5, 0.5938, 0.5, 0.6094, 0.5, 0.6094, 0.625, 0.5938, 0.625, 0.5938, 0.625, 0.6094, 0.625, 0.6094, 0.75, 0.5938, 0.75, 0.5938, 0.75, 0.6094, 0.75, 0.6094, 0.875, 0.5938, 0.875, 0.5938, 0.875, 0.6094, 0.875, 0.6094, 1.0, 0.5938, 1.0, 0.5938, 0.0, 0.6094, 0.0, 0.6094, 0.125, 0.5938, 0.125, 0.5938, 0.125, 0.6094, 0.125, 0.6094, 0.25, 0.5938, 0.25, 0.5938, 0.25, 0.6094, 0.25, 0.6094, 0.375, 0.5938, 0.375, 0.5938, 0.375, 0.6094, 0.375, 0.6094, 0.5, 0.5938, 0.5, 0.6094, 0.5, 0.625, 0.5, 0.625, 0.625, 0.6094, 0.625, 0.6094, 0.625, 0.625, 0.625, 0.625, 0.75, 0.6094, 0.75, 0.6094, 0.75, 0.625, 0.75, 0.625, 0.875, 0.6094, 0.875, 0.6094, 0.875, 0.625, 0.875, 0.625, 1.0, 0.6094, 1.0, 0.6094, 0.0, 0.625, 0.0, 0.625, 0.125, 0.6094, 0.125, 0.6094, 0.125, 0.625, 0.125, 0.625, 0.25, 0.6094, 0.25, 0.6094, 0.25, 0.625, 0.25, 0.625, 0.375, 0.6094, 0.375, 0.6094, 0.375, 0.625, 0.375, 0.625, 0.5, 0.6094, 0.5, 0.625, 0.5, 0.6406, 0.5, 0.6406, 0.625, 0.625, 0.625, 0.625, 0.625, 0.6406, 0.625, 0.6406, 0.75, 0.625, 0.75, 0.625, 0.75, 0.6406, 0.75, 0.6406, 0.875, 0.625, 0.875, 0.625, 0.875, 0.6406, 0.875, 0.6406, 1.0, 0.625, 1.0, 0.625, 0.0, 0.6406, 0.0, 0.6406, 0.125, 0.625, 0.125, 0.625, 0.125, 0.6406, 0.125, 0.6406, 0.25, 0.625, 0.25, 0.625, 0.25, 0.6406, 0.25, 0.6406, 0.375, 0.625, 0.375, 0.625, 0.375, 0.6406, 0.375, 0.6406, 0.5, 0.625, 0.5, 0.6406, 0.5, 0.6562, 0.5, 0.6562, 0.625, 0.6406, 0.625, 0.6406, 0.625, 0.6562, 0.625, 0.6562, 0.75, 0.6406, 0.75, 0.6406, 0.75, 0.6562, 0.75, 0.6562, 0.875, 0.6406, 0.875, 0.6406, 0.875, 0.6562, 0.875, 0.6562, 1.0, 0.6406, 1.0, 0.6406, 0.0, 0.6562, 0.0, 0.6562, 0.125, 0.6406, 0.125, 0.6406, 0.125, 0.6562, 0.125, 0.6562, 0.25, 0.6406, 0.25, 0.6406, 0.25, 0.6562, 0.25, 0.6562, 0.375, 0.6406, 0.375, 0.6406, 0.375, 0.6562, 0.375, 0.6562, 0.5, 0.6406, 0.5, 0.6562, 0.5, 0.6719, 0.5, 0.6719, 0.625, 0.6562, 0.625, 0.6562, 0.625, 0.6719, 0.625, 0.6719, 0.75, 0.6562, 0.75, 0.6562, 0.75, 0.6719, 0.75, 0.6719, 0.875, 0.6562, 0.875, 0.6562, 0.875, 0.6719, 0.875, 0.6719, 1.0, 0.6562, 1.0, 0.6562, 0.0, 0.6719, 0.0, 0.6719, 0.125, 0.6562, 0.125, 0.6562, 0.125, 0.6719, 0.125, 0.6719, 0.25, 0.6562, 0.25, 0.6562, 0.25, 0.6719, 0.25, 0.6719, 0.375, 0.6562, 0.375, 0.6562, 0.375, 0.6719, 0.375, 0.6719, 0.5, 0.6562, 0.5, 0.6719, 0.5, 0.6875, 0.5, 0.6875, 0.625, 0.6719, 0.625, 0.6719, 0.625, 0.6875, 0.625, 0.6875, 0.75, 0.6719, 0.75, 0.6719, 0.75, 0.6875, 0.75, 0.6875, 0.875, 0.6719, 0.875, 0.6719, 0.875, 0.6875, 0.875, 0.6875, 1.0, 0.6719, 1.0, 0.6719, 0.0, 0.6875, 0.0, 0.6875, 0.125, 0.6719, 0.125, 0.6719, 0.125, 0.6875, 0.125, 0.6875, 0.25, 0.6719, 0.25, 0.6719, 0.25, 0.6875, 0.25, 0.6875, 0.375, 0.6719, 0.375, 0.6719, 0.375, 0.6875, 0.375, 0.6875, 0.5, 0.6719, 0.5, 0.6875, 0.5, 0.7031, 0.5, 0.7031, 0.625, 0.6875, 0.625, 0.6875, 0.625, 0.7031, 0.625, 0.7031, 0.75, 0.6875, 0.75, 0.6875, 0.75, 0.7031, 0.75, 0.7031, 0.875, 0.6875, 0.875, 0.6875, 0.875, 0.7031, 0.875, 0.7031, 1.0, 0.6875, 1.0, 0.6875, 0.0, 0.7031, 0.0, 0.7031, 0.125, 0.6875, 0.125, 0.6875, 0.125, 0.7031, 0.125, 0.7031, 0.25, 0.6875, 0.25, 0.6875, 0.25, 0.7031, 0.25, 0.7031, 0.375, 0.6875, 0.375, 0.6875, 0.375, 0.7031, 0.375, 0.7031, 0.5, 0.6875, 0.5, 0.7031, 0.5, 0.7188, 0.5, 0.7188, 0.625, 0.7031, 0.625, 0.7031, 0.625, 0.7188, 0.625, 0.7188, 0.75, 0.7031, 0.75, 0.7031, 0.75, 0.7188, 0.75, 0.7188, 0.875, 0.7031, 0.875, 0.7031, 0.875, 0.7188, 0.875, 0.7188, 1.0, 0.7031, 1.0, 0.7031, 0.0, 0.7188, 0.0, 0.7188, 0.125, 0.7031, 0.125, 0.7031, 0.125, 0.7188, 0.125, 0.7188, 0.25, 0.7031, 0.25, 0.7031, 0.25, 0.7188, 0.25, 0.7188, 0.375, 0.7031, 0.375, 0.7031, 0.375, 0.7188, 0.375, 0.7188, 0.5, 0.7031, 0.5, 0.7188, 0.5, 0.7344, 0.5, 0.7344, 0.625, 0.7188, 0.625, 0.7188, 0.625, 0.7344, 0.625, 0.7344, 0.75, 0.7188, 0.75, 0.7188, 0.75, 0.7344, 0.75, 0.7344, 0.875, 0.7188, 0.875, 0.7188, 0.875, 0.7344, 0.875, 0.7344, 1.0, 0.7188, 1.0, 0.7188, 0.0, 0.7344, 0.0, 0.7344, 0.125, 0.7188, 0.125, 0.7188, 0.125, 0.7344, 0.125, 0.7344, 0.25, 0.7188, 0.25, 0.7188, 0.25, 0.7344, 0.25, 0.7344, 0.375, 0.7188, 0.375, 0.7188, 0.375, 0.7344, 0.375, 0.7344, 0.5, 0.7188, 0.5, 0.7344, 0.5, 0.75, 0.5, 0.75, 0.625, 0.7344, 0.625, 0.7344, 0.625, 0.75, 0.625, 0.75, 0.75, 0.7344, 0.75, 0.7344, 0.75, 0.75, 0.75, 0.75, 0.875, 0.7344, 0.875, 0.7344, 0.875, 0.75, 0.875, 0.75, 1.0, 0.7344, 1.0, 0.7344, 0.0, 0.75, 0.0, 0.75, 0.125, 0.7344, 0.125, 0.7344, 0.125, 0.75, 0.125, 0.75, 0.25, 0.7344, 0.25, 0.7344, 0.25, 0.75, 0.25, 0.75, 0.375, 0.7344, 0.375, 0.7344, 0.375, 0.75, 0.375, 0.75, 0.5, 0.7344, 0.5, 0.75, 0.5, 0.7656, 0.5, 0.7656, 0.625, 0.75, 0.625, 0.75, 0.625, 0.7656, 0.625, 0.7656, 0.75, 0.75, 0.75, 0.75, 0.75, 0.7656, 0.75, 0.7656, 0.875, 0.75, 0.875, 0.75, 0.875, 0.7656, 0.875, 0.7656, 1.0, 0.75, 1.0, 0.75, 0.0, 0.7656, 0.0, 0.7656, 0.125, 0.75, 0.125, 0.75, 0.125, 0.7656, 0.125, 0.7656, 0.25, 0.75, 0.25, 0.75, 0.25, 0.7656, 0.25, 0.7656, 0.375, 0.75, 0.375, 0.75, 0.375, 0.7656, 0.375, 0.7656, 0.5, 0.75, 0.5, 0.7656, 0.5, 0.7812, 0.5, 0.7812, 0.625, 0.7656, 0.625, 0.7656, 0.625, 0.7812, 0.625, 0.7812, 0.75, 0.7656, 0.75, 0.7656, 0.75, 0.7812, 0.75, 0.7812, 0.875, 0.7656, 0.875, 0.7656, 0.875, 0.7812, 0.875, 0.7812, 1.0, 0.7656, 1.0, 0.7656, 0.0, 0.7812, 0.0, 0.7812, 0.125, 0.7656, 0.125, 0.7656, 0.125, 0.7812, 0.125, 0.7812, 0.25, 0.7656, 0.25, 0.7656, 0.25, 0.7812, 0.25, 0.7812, 0.375, 0.7656, 0.375, 0.7656, 0.375, 0.7812, 0.375, 0.7812, 0.5, 0.7656, 0.5, 0.7812, 0.5, 0.7969, 0.5, 0.7969, 0.625, 0.7812, 0.625, 0.7812, 0.625, 0.7969, 0.625, 0.7969, 0.75, 0.7812, 0.75, 0.7812, 0.75, 0.7969, 0.75, 0.7969, 0.875, 0.7812, 0.875, 0.7812, 0.875, 0.7969, 0.875, 0.7969, 1.0, 0.7812, 1.0, 0.7812, 0.0, 0.7969, 0.0, 0.7969, 0.125, 0.7812, 0.125, 0.7812, 0.125, 0.7969, 0.125, 0.7969, 0.25, 0.7812, 0.25, 0.7812, 0.25, 0.7969, 0.25, 0.7969, 0.375, 0.7812, 0.375, 0.7812, 0.375, 0.7969, 0.375, 0.7969, 0.5, 0.7812, 0.5, 0.7969, 0.5, 0.8125, 0.5, 0.8125, 0.625, 0.7969, 0.625, 0.7969, 0.625, 0.8125, 0.625, 0.8125, 0.75, 0.7969, 0.75, 0.7969, 0.75, 0.8125, 0.75, 0.8125, 0.875, 0.7969, 0.875, 0.7969, 0.875, 0.8125, 0.875, 0.8125, 1.0, 0.7969, 1.0, 0.7969, 0.0, 0.8125, 0.0, 0.8125, 0.125, 0.7969, 0.125, 0.7969, 0.125, 0.8125, 0.125, 0.8125, 0.25, 0.7969, 0.25, 0.7969, 0.25, 0.8125, 0.25, 0.8125, 0.375, 0.7969, 0.375, 0.7969, 0.375, 0.8125, 0.375, 0.8125, 0.5, 0.7969, 0.5, 0.8125, 0.5, 0.8281, 0.5, 0.8281, 0.625, 0.8125, 0.625, 0.8125, 0.625, 0.8281, 0.625, 0.8281, 0.75, 0.8125, 0.75, 0.8125, 0.75, 0.8281, 0.75, 0.8281, 0.875, 0.8125, 0.875, 0.8125, 0.875, 0.8281, 0.875, 0.8281, 1.0, 0.8125, 1.0, 0.8125, 0.0, 0.8281, 0.0, 0.8281, 0.125, 0.8125, 0.125, 0.8125, 0.125, 0.8281, 0.125, 0.8281, 0.25, 0.8125, 0.25, 0.8125, 0.25, 0.8281, 0.25, 0.8281, 0.375, 0.8125, 0.375, 0.8125, 0.375, 0.8281, 0.375, 0.8281, 0.5, 0.8125, 0.5, 0.8281, 0.5, 0.8438, 0.5, 0.8438, 0.625, 0.8281, 0.625, 0.8281, 0.625, 0.8438, 0.625, 0.8438, 0.75, 0.8281, 0.75, 0.8281, 0.75, 0.8438, 0.75, 0.8438, 0.875, 0.8281, 0.875, 0.8281, 0.875, 0.8438, 0.875, 0.8438, 1.0, 0.8281, 1.0, 0.8281, 0.0, 0.8438, 0.0, 0.8438, 0.125, 0.8281, 0.125, 0.8281, 0.125, 0.8438, 0.125, 0.8438, 0.25, 0.8281, 0.25, 0.8281, 0.25, 0.8438, 0.25, 0.8438, 0.375, 0.8281, 0.375, 0.8281, 0.375, 0.8438, 0.375, 0.8438, 0.5, 0.8281, 0.5, 0.8438, 0.5, 0.8594, 0.5, 0.8594, 0.625, 0.8438, 0.625, 0.8438, 0.625, 0.8594, 0.625, 0.8594, 0.75, 0.8438, 0.75, 0.8438, 0.75, 0.8594, 0.75, 0.8594, 0.875, 0.8438, 0.875, 0.8438, 0.875, 0.8594, 0.875, 0.8594, 1.0, 0.8438, 1.0, 0.8438, 0.0, 0.8594, 0.0, 0.8594, 0.125, 0.8438, 0.125, 0.8438, 0.125, 0.8594, 0.125, 0.8594, 0.25, 0.8438, 0.25, 0.8438, 0.25, 0.8594, 0.25, 0.8594, 0.375, 0.8438, 0.375, 0.8438, 0.375, 0.8594, 0.375, 0.8594, 0.5, 0.8438, 0.5, 0.8594, 0.5, 0.875, 0.5, 0.875, 0.625, 0.8594, 0.625, 0.8594, 0.625, 0.875, 0.625, 0.875, 0.75, 0.8594, 0.75, 0.8594, 0.75, 0.875, 0.75, 0.875, 0.875, 0.8594, 0.875, 0.8594, 0.875, 0.875, 0.875, 0.875, 1.0, 0.8594, 1.0, 0.8594, 0.0, 0.875, 0.0, 0.875, 0.125, 0.8594, 0.125, 0.8594, 0.125, 0.875, 0.125, 0.875, 0.25, 0.8594, 0.25, 0.8594, 0.25, 0.875, 0.25, 0.875, 0.375, 0.8594, 0.375, 0.8594, 0.375, 0.875, 0.375, 0.875, 0.5, 0.8594, 0.5, 0.875, 0.5, 0.8906, 0.5, 0.8906, 0.625, 0.875, 0.625, 0.875, 0.625, 0.8906, 0.625, 0.8906, 0.75, 0.875, 0.75, 0.875, 0.75, 0.8906, 0.75, 0.8906, 0.875, 0.875, 0.875, 0.875, 0.875, 0.8906, 0.875, 0.8906, 1.0, 0.875, 1.0, 0.875, 0.0, 0.8906, 0.0, 0.8906, 0.125, 0.875, 0.125, 0.875, 0.125, 0.8906, 0.125, 0.8906, 0.25, 0.875, 0.25, 0.875, 0.25, 0.8906, 0.25, 0.8906, 0.375, 0.875, 0.375, 0.875, 0.375, 0.8906, 0.375, 0.8906, 0.5, 0.875, 0.5, 0.8906, 0.5, 0.9062, 0.5, 0.9062, 0.625, 0.8906, 0.625, 0.8906, 0.625, 0.9062, 0.625, 0.9062, 0.75, 0.8906, 0.75, 0.8906, 0.75, 0.9062, 0.75, 0.9062, 0.875, 0.8906, 0.875, 0.8906, 0.875, 0.9062, 0.875, 0.9062, 1.0, 0.8906, 1.0, 0.8906, 0.0, 0.9062, 0.0, 0.9062, 0.125, 0.8906, 0.125, 0.8906, 0.125, 0.9062, 0.125, 0.9062, 0.25, 0.8906, 0.25, 0.8906, 0.25, 0.9062, 0.25, 0.9062, 0.375, 0.8906, 0.375, 0.8906, 0.375, 0.9062, 0.375, 0.9062, 0.5, 0.8906, 0.5, 0.9062, 0.5, 0.9219, 0.5, 0.9219, 0.625, 0.9062, 0.625, 0.9062, 0.625, 0.9219, 0.625, 0.9219, 0.75, 0.9062, 0.75, 0.9062, 0.75, 0.9219, 0.75, 0.9219, 0.875, 0.9062, 0.875, 0.9062, 0.875, 0.9219, 0.875, 0.9219, 1.0, 0.9062, 1.0, 0.9062, 0.0, 0.9219, 0.0, 0.9219, 0.125, 0.9062, 0.125, 0.9062, 0.125, 0.9219, 0.125, 0.9219, 0.25, 0.9062, 0.25, 0.9062, 0.25, 0.9219, 0.25, 0.9219, 0.375, 0.9062, 0.375, 0.9062, 0.375, 0.9219, 0.375, 0.9219, 0.5, 0.9062, 0.5, 0.9219, 0.5, 0.9375, 0.5, 0.9375, 0.625, 0.9219, 0.625, 0.9219, 0.625, 0.9375, 0.625, 0.9375, 0.75, 0.9219, 0.75, 0.9219, 0.75, 0.9375, 0.75, 0.9375, 0.875, 0.9219, 0.875, 0.9219, 0.875, 0.9375, 0.875, 0.9375, 1.0, 0.9219, 1.0, 0.9219, 0.0, 0.9375, 0.0, 0.9375, 0.125, 0.9219, 0.125, 0.9219, 0.125, 0.9375, 0.125, 0.9375, 0.25, 0.9219, 0.25, 0.9219, 0.25, 0.9375, 0.25, 0.9375, 0.375, 0.9219, 0.375, 0.9219, 0.375, 0.9375, 0.375, 0.9375, 0.5, 0.9219, 0.5, 0.9375, 0.5, 0.9531, 0.5, 0.9531, 0.625, 0.9375, 0.625, 0.9375, 0.625, 0.9531, 0.625, 0.9531, 0.75, 0.9375, 0.75, 0.9375, 0.75, 0.9531, 0.75, 0.9531, 0.875, 0.9375, 0.875, 0.9375, 0.875, 0.9531, 0.875, 0.9531, 1.0, 0.9375, 1.0, 0.9375, 0.0, 0.9531, 0.0, 0.9531, 0.125, 0.9375, 0.125, 0.9375, 0.125, 0.9531, 0.125, 0.9531, 0.25, 0.9375, 0.25, 0.9375, 0.25, 0.9531, 0.25, 0.9531, 0.375, 0.9375, 0.375, 0.9375, 0.375, 0.9531, 0.375, 0.9531, 0.5, 0.9375, 0.5, 0.9531, 0.5, 0.9688, 0.5, 0.9688, 0.625, 0.9531, 0.625, 0.9531, 0.625, 0.9688, 0.625, 0.9688, 0.75, 0.9531, 0.75, 0.9531, 0.75, 0.9688, 0.75, 0.9688, 0.875, 0.9531, 0.875, 0.9531, 0.875, 0.9688, 0.875, 0.9688, 1.0, 0.9531, 1.0, 0.9531, 0.0, 0.9688, 0.0, 0.9688, 0.125, 0.9531, 0.125, 0.9531, 0.125, 0.9688, 0.125, 0.9688, 0.25, 0.9531, 0.25, 0.9531, 0.25, 0.9688, 0.25, 0.9688, 0.375, 0.9531, 0.375, 0.9531, 0.375, 0.9688, 0.375, 0.9688, 0.5, 0.9531, 0.5, 0.9688, 0.5, 0.9844, 0.5, 0.9844, 0.625, 0.9688, 0.625, 0.9688, 0.625, 0.9844, 0.625, 0.9844, 0.75, 0.9688, 0.75, 0.9688, 0.75, 0.9844, 0.75, 0.9844, 0.875, 0.9688, 0.875, 0.9688, 0.875, 0.9844, 0.875, 0.9844, 1.0, 0.9688, 1.0, 0.9688, 0.0, 0.9844, 0.0, 0.9844, 0.125, 0.9688, 0.125, 0.9688, 0.125, 0.9844, 0.125, 0.9844, 0.25, 0.9688, 0.25, 0.9688, 0.25, 0.9844, 0.25, 0.9844, 0.375, 0.9688, 0.375, 0.9688, 0.375, 0.9844, 0.375, 0.9844, 0.5, 0.9688, 0.5, 0.9844, 0.5, 1.0, 0.5, 1.0, 0.625, 0.9844, 0.625, 0.9844, 0.625, 1.0, 0.625, 1.0, 0.75, 0.9844, 0.75, 0.9844, 0.75, 1.0, 0.75, 1.0, 0.875, 0.9844, 0.875, 0.9844, 0.875, 1.0, 0.875, 1.0, 1.0, 0.9844, 1.0, 0.9844, 0.0, 1.0, 0.0, 1.0, 0.125, 0.9844, 0.125, 0.9844, 0.125, 1.0, 0.125, 1.0, 0.25, 0.9844, 0.25, 0.9844, 0.25, 1.0, 0.25, 1.0, 0.375, 0.9844, 0.375, 0.9844, 0.375, 1.0, 0.375, 1.0, 0.5, 0.9844, 0.5, 0.0, 0.5, 0.01562, 0.5, 0.01562, 0.625, 0.0, 0.625, 0.0, 0.625, 0.01562, 0.625, 0.01562, 0.75, 0.0, 0.75, 0.0, 0.75, 0.01562, 0.75, 0.01562, 0.875, 0.0, 0.875, 0.0, 0.875, 0.01562, 0.875, 0.01562, 1.0, 0.0, 1.0, 0.0, 0.0, 0.01562, 0.0, 0.01562, 0.125, 0.0, 0.125, 0.0, 0.125, 0.01562, 0.125, 0.01562, 0.25, 0.0, 0.25, 0.0, 0.25, 0.01562, 0.25, 0.01562, 0.375, 0.0, 0.375, 0.0, 0.375, 0.01562, 0.375, 0.01562, 0.5, 0.0, 0.5, 0.01562, 0.5, 0.03125, 0.5, 0.03125, 0.625, 0.01562, 0.625, 0.01562, 0.625, 0.03125, 0.625, 0.03125, 0.75, 0.01562, 0.75, 0.01562, 0.75, 0.03125, 0.75, 0.03125, 0.875, 0.01562, 0.875, 0.01562, 0.875, 0.03125, 0.875, 0.03125, 1.0, 0.01562, 1.0, 0.01562, 0.0, 0.03125, 0.0, 0.03125, 0.125, 0.01562, 0.125, 0.01562, 0.125, 0.03125, 0.125, 0.03125, 0.25, 0.01562, 0.25, 0.01562, 0.25, 0.03125, 0.25, 0.03125, 0.375, 0.01562, 0.375, 0.01562, 0.375, 0.03125, 0.375, 0.03125, 0.5, 0.01562, 0.5, 0.03125, 0.5, 0.04688, 0.5, 0.04688, 0.625, 0.03125, 0.625, 0.03125, 0.625, 0.04688, 0.625, 0.04688, 0.75, 0.03125, 0.75, 0.03125, 0.75, 0.04688, 0.75, 0.04688, 0.875, 0.03125, 0.875, 0.03125, 0.875, 0.04688, 0.875, 0.04688, 1.0, 0.03125, 1.0, 0.03125, 0.0, 0.04688, 0.0, 0.04688, 0.125, 0.03125, 0.125, 0.03125, 0.125, 0.04688, 0.125, 0.04688, 0.25, 0.03125, 0.25, 0.03125, 0.25, 0.04688, 0.25, 0.04688, 0.375, 0.03125, 0.375, 0.03125, 0.375, 0.04688, 0.375, 0.04688, 0.5, 0.03125, 0.5, 0.04688, 0.5, 0.0625, 0.5, 0.0625, 0.625, 0.04688, 0.625, 0.04688, 0.625, 0.0625, 0.625, 0.0625, 0.75, 0.04688, 0.75, 0.04688, 0.75, 0.0625, 0.75, 0.0625, 0.875, 0.04688, 0.875, 0.04688, 0.875, 0.0625, 0.875, 0.0625, 1.0, 0.04688, 1.0, 0.04688, 0.0, 0.0625, 0.0, 0.0625, 0.125, 0.04688, 0.125, 0.04688, 0.125, 0.0625, 0.125, 0.0625, 0.25, 0.04688, 0.25, 0.04688, 0.25, 0.0625, 0.25, 0.0625, 0.375, 0.04688, 0.375, 0.04688, 0.375, 0.0625, 0.375, 0.0625, 0.5, 0.04688, 0.5, 0.0625, 0.5, 0.07812, 0.5, 0.07812, 0.625, 0.0625, 0.625, 0.0625, 0.625, 0.07812, 0.625, 0.07812, 0.75, 0.0625, 0.75, 0.0625, 0.75, 0.07812, 0.75, 0.07812, 0.875, 0.0625, 0.875, 0.0625, 0.875, 0.07812, 0.875, 0.07812, 1.0, 0.0625, 1.0, 0.0625, 0.0, 0.07812, 0.0, 0.07812, 0.125, 0.0625, 0.125, 0.0625, 0.125, 0.07812, 0.125, 0.07812, 0.25, 0.0625, 0.25, 0.0625, 0.25, 0.07812, 0.25, 0.07812, 0.375, 0.0625, 0.375, 0.0625, 0.375, 0.07812, 0.375, 0.07812, 0.5, 0.0625, 0.5, 0.07812, 0.5, 0.09375, 0.5, 0.09375, 0.625, 0.07812, 0.625, 0.07812, 0.625, 0.09375, 0.625, 0.09375, 0.75, 0.07812, 0.75, 0.07812, 0.75, 0.09375, 0.75, 0.09375, 0.875, 0.07812, 0.875, 0.07812, 0.875, 0.09375, 0.875, 0.09375, 1.0, 0.07812, 1.0, 0.07812, 0.0, 0.09375, 0.0, 0.09375, 0.125, 0.07812, 0.125, 0.07812, 0.125, 0.09375, 0.125, 0.09375, 0.25, 0.07812, 0.25, 0.07812, 0.25, 0.09375, 0.25, 0.09375, 0.375, 0.07812, 0.375, 0.07812, 0.375, 0.09375, 0.375, 0.09375, 0.5, 0.07812, 0.5, 0.09375, 0.5, 0.1094, 0.5, 0.1094, 0.625, 0.09375, 0.625, 0.09375, 0.625, 0.1094, 0.625, 0.1094, 0.75, 0.09375, 0.75, 0.09375, 0.75, 0.1094, 0.75, 0.1094, 0.875, 0.09375, 0.875, 0.09375, 0.875, 0.1094, 0.875, 0.1094, 1.0, 0.09375, 1.0, 0.09375, 0.0, 0.1094, 0.0, 0.1094, 0.125, 0.09375, 0.125, 0.09375, 0.125, 0.1094, 0.125, 0.1094, 0.25, 0.09375, 0.25, 0.09375, 0.25, 0.1094, 0.25, 0.1094, 0.375, 0.09375, 0.375, 0.09375, 0.375, 0.1094, 0.375, 0.1094, 0.5, 0.09375, 0.5, 0.1094, 0.5, 0.125, 0.5, 0.125, 0.625, 0.1094, 0.625, 0.1094, 0.625, 0.125, 0.625, 0.125, 0.75, 0.1094, 0.75, 0.1094, 0.75, 0.125, 0.75, 0.125, 0.875, 0.1094, 0.875, 0.1094, 0.875, 0.125, 0.875, 0.125, 1.0, 0.1094, 1.0, 0.1094, 0.0, 0.125, 0.0, 0.125, 0.125, 0.1094, 0.125, 0.1094, 0.125, 0.125, 0.125, 0.125, 0.25, 0.1094, 0.25, 0.1094, 0.25, 0.125, 0.25, 0.125, 0.375, 0.1094, 0.375, 0.1094, 0.375, 0.125, 0.375, 0.125, 0.5, 0.1094, 0.5, 0.125, 0.5, 0.1406, 0.5, 0.1406, 0.625, 0.125, 0.625, 0.125, 0.625, 0.1406, 0.625, 0.1406, 0.75, 0.125, 0.75, 0.125, 0.75, 0.1406, 0.75, 0.1406, 0.875, 0.125, 0.875, 0.125, 0.875, 0.1406, 0.875, 0.1406, 1.0, 0.125, 1.0, 0.125, 0.0, 0.1406, 0.0, 0.1406, 0.125, 0.125, 0.125, 0.125, 0.125, 0.1406, 0.125, 0.1406, 0.25, 0.125, 0.25, 0.125, 0.25, 0.1406, 0.25, 0.1406, 0.375, 0.125, 0.375, 0.125, 0.375, 0.1406, 0.375, 0.1406, 0.5, 0.125, 0.5, 0.1406, 0.5, 0.1562, 0.5, 0.1562, 0.625, 0.1406, 0.625, 0.1406, 0.625, 0.1562, 0.625, 0.1562, 0.75, 0.1406, 0.75, 0.1406, 0.75, 0.1562, 0.75, 0.1562, 0.875, 0.1406, 0.875, 0.1406, 0.875, 0.1562, 0.875, 0.1562, 1.0, 0.1406, 1.0, 0.1406, 0.0, 0.1562, 0.0, 0.1562, 0.125, 0.1406, 0.125, 0.1406, 0.125, 0.1562, 0.125, 0.1562, 0.25, 0.1406, 0.25, 0.1406, 0.25, 0.1562, 0.25, 0.1562, 0.375, 0.1406, 0.375, 0.1406, 0.375, 0.1562, 0.375, 0.1562, 0.5, 0.1406, 0.5, 0.1562, 0.5, 0.1719, 0.5, 0.1719, 0.625, 0.1562, 0.625, 0.1562, 0.625, 0.1719, 0.625, 0.1719, 0.75, 0.1562, 0.75, 0.1562, 0.75, 0.1719, 0.75, 0.1719, 0.875, 0.1562, 0.875, 0.1562, 0.875, 0.1719, 0.875, 0.1719, 1.0, 0.1562, 1.0, 0.1562, 0.0, 0.1719, 0.0, 0.1719, 0.125, 0.1562, 0.125, 0.1562, 0.125, 0.1719, 0.125, 0.1719, 0.25, 0.1562, 0.25, 0.1562, 0.25, 0.1719, 0.25, 0.1719, 0.375, 0.1562, 0.375, 0.1562, 0.375, 0.1719, 0.375, 0.1719, 0.5, 0.1562, 0.5, 0.1719, 0.5, 0.1875, 0.5, 0.1875, 0.625, 0.1719, 0.625, 0.1719, 0.625, 0.1875, 0.625, 0.1875, 0.75, 0.1719, 0.75, 0.1719, 0.75, 0.1875, 0.75, 0.1875, 0.875, 0.1719, 0.875, 0.1719, 0.875, 0.1875, 0.875, 0.1875, 1.0, 0.1719, 1.0, 0.1719, 0.0, 0.1875, 0.0, 0.1875, 0.125, 0.1719, 0.125, 0.1719, 0.125, 0.1875, 0.125, 0.1875, 0.25, 0.1719, 0.25, 0.1719, 0.25, 0.1875, 0.25, 0.1875, 0.375, 0.1719, 0.375, 0.1719, 0.375, 0.1875, 0.375, 0.1875, 0.5, 0.1719, 0.5, 0.1875, 0.5, 0.2031, 0.5, 0.2031, 0.625, 0.1875, 0.625, 0.1875, 0.625, 0.2031, 0.625, 0.2031, 0.75, 0.1875, 0.75, 0.1875, 0.75, 0.2031, 0.75, 0.2031, 0.875, 0.1875, 0.875, 0.1875, 0.875, 0.2031, 0.875, 0.2031, 1.0, 0.1875, 1.0, 0.1875, 0.0, 0.2031, 0.0, 0.2031, 0.125, 0.1875, 0.125, 0.1875, 0.125, 0.2031, 0.125, 0.2031, 0.25, 0.1875, 0.25, 0.1875, 0.25, 0.2031, 0.25, 0.2031, 0.375, 0.1875, 0.375, 0.1875, 0.375, 0.2031, 0.375, 0.2031, 0.5, 0.1875, 0.5, 0.2031, 0.5, 0.2188, 0.5, 0.2188, 0.625, 0.2031, 0.625, 0.2031, 0.625, 0.2188, 0.625, 0.2188, 0.75, 0.2031, 0.75, 0.2031, 0.75, 0.2188, 0.75, 0.2188, 0.875, 0.2031, 0.875, 0.2031, 0.875, 0.2188, 0.875, 0.2188, 1.0, 0.2031, 1.0, 0.2031, 0.0, 0.2188, 0.0, 0.2188, 0.125, 0.2031, 0.125, 0.2031, 0.125, 0.2188, 0.125, 0.2188, 0.25, 0.2031, 0.25, 0.2031, 0.25, 0.2188, 0.25, 0.2188, 0.375, 0.2031, 0.375, 0.2031, 0.375, 0.2188, 0.375, 0.2188, 0.5, 0.2031, 0.5, 0.2188, 0.5, 0.2344, 0.5, 0.2344, 0.625, 0.2188, 0.625, 0.2188, 0.625, 0.2344, 0.625, 0.2344, 0.75, 0.2188, 0.75, 0.2188, 0.75, 0.2344, 0.75, 0.2344, 0.875, 0.2188, 0.875, 0.2188, 0.875, 0.2344, 0.875, 0.2344, 1.0, 0.2188, 1.0, 0.2188, 0.0, 0.2344, 0.0, 0.2344, 0.125, 0.2188, 0.125, 0.2188, 0.125, 0.2344, 0.125, 0.2344, 0.25, 0.2188, 0.25, 0.2188, 0.25, 0.2344, 0.25, 0.2344, 0.375, 0.2188, 0.375, 0.2188, 0.375, 0.2344, 0.375, 0.2344, 0.5, 0.2188, 0.5, 0.2344, 0.5, 0.25, 0.5, 0.25, 0.625, 0.2344, 0.625, 0.2344, 0.625, 0.25, 0.625, 0.25, 0.75, 0.2344, 0.75, 0.2344, 0.75, 0.25, 0.75, 0.25, 0.875, 0.2344, 0.875, 0.2344, 0.875, 0.25, 0.875, 0.25, 1.0, 0.2344, 1.0, 0.2344, 0.0, 0.25, 0.0, 0.25, 0.125, 0.2344, 0.125, 0.2344, 0.125, 0.25, 0.125, 0.25, 0.25, 0.2344, 0.25, 0.2344, 0.25, 0.25, 0.25, 0.25, 0.375, 0.2344, 0.375, 0.2344, 0.375, 0.25, 0.375, 0.25, 0.5, 0.2344, 0.5, 0.25, 0.5, 0.2656, 0.5, 0.2656, 0.625, 0.25, 0.625, 0.25, 0.625, 0.2656, 0.625, 0.2656, 0.75, 0.25, 0.75, 0.25, 0.75, 0.2656, 0.75, 0.2656, 0.875, 0.25, 0.875, 0.25, 0.875, 0.2656, 0.875, 0.2656, 1.0, 0.25, 1.0, 0.25, 0.0, 0.2656, 0.0, 0.2656, 0.125, 0.25, 0.125, 0.25, 0.125, 0.2656, 0.125, 0.2656, 0.25, 0.25, 0.25, 0.25, 0.25, 0.2656, 0.25, 0.2656, 0.375, 0.25, 0.375, 0.25, 0.375, 0.2656, 0.375, 0.2656, 0.5, 0.25, 0.5, 0.2656, 0.5, 0.2812, 0.5, 0.2812, 0.625, 0.2656, 0.625, 0.2656, 0.625, 0.2812, 0.625, 0.2812, 0.75, 0.2656, 0.75, 0.2656, 0.75, 0.2812, 0.75, 0.2812, 0.875, 0.2656, 0.875, 0.2656, 0.875, 0.2812, 0.875, 0.2812, 1.0, 0.2656, 1.0, 0.2656, 0.0, 0.2812, 0.0, 0.2812, 0.125, 0.2656, 0.125, 0.2656, 0.125, 0.2812, 0.125, 0.2812, 0.25, 0.2656, 0.25, 0.2656, 0.25, 0.2812, 0.25, 0.2812, 0.375, 0.2656, 0.375, 0.2656, 0.375, 0.2812, 0.375, 0.2812, 0.5, 0.2656, 0.5, 0.2812, 0.5, 0.2969, 0.5, 0.2969, 0.625, 0.2812, 0.625, 0.2812, 0.625, 0.2969, 0.625, 0.2969, 0.75, 0.2812, 0.75, 0.2812, 0.75, 0.2969, 0.75, 0.2969, 0.875, 0.2812, 0.875, 0.2812, 0.875, 0.2969, 0.875, 0.2969, 1.0, 0.2812, 1.0, 0.2812, 0.0, 0.2969, 0.0, 0.2969, 0.125, 0.2812, 0.125, 0.2812, 0.125, 0.2969, 0.125, 0.2969, 0.25, 0.2812, 0.25, 0.2812, 0.25, 0.2969, 0.25, 0.2969, 0.375, 0.2812, 0.375, 0.2812, 0.375, 0.2969, 0.375, 0.2969, 0.5, 0.2812, 0.5, 0.2969, 0.5, 0.3125, 0.5, 0.3125, 0.625, 0.2969, 0.625, 0.2969, 0.625, 0.3125, 0.625, 0.3125, 0.75, 0.2969, 0.75, 0.2969, 0.75, 0.3125, 0.75, 0.3125, 0.875, 0.2969, 0.875, 0.2969, 0.875, 0.3125, 0.875, 0.3125, 1.0, 0.2969, 1.0, 0.2969, 0.0, 0.3125, 0.0, 0.3125, 0.125, 0.2969, 0.125, 0.2969, 0.125, 0.3125, 0.125, 0.3125, 0.25, 0.2969, 0.25, 0.2969, 0.25, 0.3125, 0.25, 0.3125, 0.375, 0.2969, 0.375, 0.2969, 0.375, 0.3125, 0.375, 0.3125, 0.5, 0.2969, 0.5, 0.3125, 0.5, 0.3281, 0.5, 0.3281, 0.625, 0.3125, 0.625, 0.3125, 0.625, 0.3281, 0.625, 0.3281, 0.75, 0.3125, 0.75, 0.3125, 0.75, 0.3281, 0.75, 0.3281, 0.875, 0.3125, 0.875, 0.3125, 0.875, 0.3281, 0.875, 0.3281, 1.0, 0.3125, 1.0, 0.3125, 0.0, 0.3281, 0.0, 0.3281, 0.125, 0.3125, 0.125, 0.3125, 0.125, 0.3281, 0.125, 0.3281, 0.25, 0.3125, 0.25, 0.3125, 0.25, 0.3281, 0.25, 0.3281, 0.375, 0.3125, 0.375, 0.3125, 0.375, 0.3281, 0.375, 0.3281, 0.5, 0.3125, 0.5, 0.3281, 0.5, 0.3438, 0.5, 0.3438, 0.625, 0.3281, 0.625, 0.3281, 0.625, 0.3438, 0.625, 0.3438, 0.75, 0.3281, 0.75, 0.3281, 0.75, 0.3438, 0.75, 0.3438, 0.875, 0.3281, 0.875, 0.3281, 0.875, 0.3438, 0.875, 0.3438, 1.0, 0.3281, 1.0, 0.3281, 0.0, 0.3438, 0.0, 0.3438, 0.125, 0.3281, 0.125, 0.3281, 0.125, 0.3438, 0.125, 0.3438, 0.25, 0.3281, 0.25, 0.3281, 0.25, 0.3438, 0.25, 0.3438, 0.375, 0.3281, 0.375, 0.3281, 0.375, 0.3438, 0.375, 0.3438, 0.5, 0.3281, 0.5, 0.3438, 0.5, 0.3594, 0.5, 0.3594, 0.625, 0.3438, 0.625, 0.3438, 0.625, 0.3594, 0.625, 0.3594, 0.75, 0.3438, 0.75, 0.3438, 0.75, 0.3594, 0.75, 0.3594, 0.875, 0.3438, 0.875, 0.3438, 0.875, 0.3594, 0.875, 0.3594, 1.0, 0.3438, 1.0, 0.3438, 0.0, 0.3594, 0.0, 0.3594, 0.125, 0.3438, 0.125, 0.3438, 0.125, 0.3594, 0.125, 0.3594, 0.25, 0.3438, 0.25, 0.3438, 0.25, 0.3594, 0.25, 0.3594, 0.375, 0.3438, 0.375, 0.3438, 0.375, 0.3594, 0.375, 0.3594, 0.5, 0.3438, 0.5, 0.3594, 0.5, 0.375, 0.5, 0.375, 0.625, 0.3594, 0.625, 0.3594, 0.625, 0.375, 0.625, 0.375, 0.75, 0.3594, 0.75, 0.3594, 0.75, 0.375, 0.75, 0.375, 0.875, 0.3594, 0.875, 0.3594, 0.875, 0.375, 0.875, 0.375, 1.0, 0.3594, 1.0, 0.3594, 0.0, 0.375, 0.0, 0.375, 0.125, 0.3594, 0.125, 0.3594, 0.125, 0.375, 0.125, 0.375, 0.25, 0.3594, 0.25, 0.3594, 0.25, 0.375, 0.25, 0.375, 0.375, 0.3594, 0.375, 0.3594, 0.375, 0.375, 0.375, 0.375, 0.5, 0.3594, 0.5, 0.375, 0.5, 0.3906, 0.5, 0.3906, 0.625, 0.375, 0.625, 0.375, 0.625, 0.3906, 0.625, 0.3906, 0.75, 0.375, 0.75, 0.375, 0.75, 0.3906, 0.75, 0.3906, 0.875, 0.375, 0.875, 0.375, 0.875, 0.3906, 0.875, 0.3906, 1.0, 0.375, 1.0, 0.375, 0.0, 0.3906, 0.0, 0.3906, 0.125, 0.375, 0.125, 0.375, 0.125, 0.3906, 0.125, 0.3906, 0.25, 0.375, 0.25, 0.375, 0.25, 0.3906, 0.25, 0.3906, 0.375, 0.375, 0.375, 0.375, 0.375, 0.3906, 0.375, 0.3906, 0.5, 0.375, 0.5, 0.3906, 0.5, 0.4062, 0.5, 0.4062, 0.625, 0.3906, 0.625, 0.3906, 0.625, 0.4062, 0.625, 0.4062, 0.75, 0.3906, 0.75, 0.3906, 0.75, 0.4062, 0.75, 0.4062, 0.875, 0.3906, 0.875, 0.3906, 0.875, 0.4062, 0.875, 0.4062, 1.0, 0.3906, 1.0, 0.3906, 0.0, 0.4062, 0.0, 0.4062, 0.125, 0.3906, 0.125, 0.3906, 0.125, 0.4062, 0.125, 0.4062, 0.25, 0.3906, 0.25, 0.3906, 0.25, 0.4062, 0.25, 0.4062, 0.375, 0.3906, 0.375, 0.3906, 0.375, 0.4062, 0.375, 0.4062, 0.5, 0.3906, 0.5, 0.4062, 0.5, 0.4219, 0.5, 0.4219, 0.625, 0.4062, 0.625, 0.4062, 0.625, 0.4219, 0.625, 0.4219, 0.75, 0.4062, 0.75, 0.4062, 0.75, 0.4219, 0.75, 0.4219, 0.875, 0.4062, 0.875, 0.4062, 0.875, 0.4219, 0.875, 0.4219, 1.0, 0.4062, 1.0, 0.4062, 0.0, 0.4219, 0.0, 0.4219, 0.125, 0.4062, 0.125, 0.4062, 0.125, 0.4219, 0.125, 0.4219, 0.25, 0.4062, 0.25, 0.4062, 0.25, 0.4219, 0.25, 0.4219, 0.375, 0.4062, 0.375, 0.4062, 0.375, 0.4219, 0.375, 0.4219, 0.5, 0.4062, 0.5, 0.4219, 0.5, 0.4375, 0.5, 0.4375, 0.625, 0.4219, 0.625, 0.4219, 0.625, 0.4375, 0.625, 0.4375, 0.75, 0.4219, 0.75, 0.4219, 0.75, 0.4375, 0.75, 0.4375, 0.875, 0.4219, 0.875, 0.4219, 0.875, 0.4375, 0.875, 0.4375, 1.0, 0.4219, 1.0, 0.4219, 0.0, 0.4375, 0.0, 0.4375, 0.125, 0.4219, 0.125, 0.4219, 0.125, 0.4375, 0.125, 0.4375, 0.25, 0.4219, 0.25, 0.4219, 0.25, 0.4375, 0.25, 0.4375, 0.375, 0.4219, 0.375, 0.4219, 0.375, 0.4375, 0.375, 0.4375, 0.5, 0.4219, 0.5, 0.4375, 0.5, 0.4531, 0.5, 0.4531, 0.625, 0.4375, 0.625, 0.4375, 0.625, 0.4531, 0.625, 0.4531, 0.75, 0.4375, 0.75, 0.4375, 0.75, 0.4531, 0.75, 0.4531, 0.875, 0.4375, 0.875, 0.4375, 0.875, 0.4531, 0.875, 0.4531, 1.0, 0.4375, 1.0, 0.4375, 0.0, 0.4531, 0.0, 0.4531, 0.125, 0.4375, 0.125, 0.4375, 0.125, 0.4531, 0.125, 0.4531, 0.25, 0.4375, 0.25, 0.4375, 0.25, 0.4531, 0.25, 0.4531, 0.375, 0.4375, 0.375, 0.4375, 0.375, 0.4531, 0.375, 0.4531, 0.5, 0.4375, 0.5, 0.4531, 0.5, 0.4688, 0.5, 0.4688, 0.625, 0.4531, 0.625, 0.4531, 0.625, 0.4688, 0.625, 0.4688, 0.75, 0.4531, 0.75, 0.4531, 0.75, 0.4688, 0.75, 0.4688, 0.875, 0.4531, 0.875, 0.4531, 0.875, 0.4688, 0.875, 0.4688, 1.0, 0.4531, 1.0, 0.4531, 0.0, 0.4688, 0.0, 0.4688, 0.125, 0.4531, 0.125, 0.4531, 0.125, 0.4688, 0.125, 0.4688, 0.25, 0.4531, 0.25, 0.4531, 0.25, 0.4688, 0.25, 0.4688, 0.375, 0.4531, 0.375, 0.4531, 0.375, 0.4688, 0.375, 0.4688, 0.5, 0.4531, 0.5, 0.4688, 0.5, 0.4844, 0.5, 0.4844, 0.625, 0.4688, 0.625, 0.4688, 0.625, 0.4844, 0.625, 0.4844, 0.75, 0.4688, 0.75, 0.4688, 0.75, 0.4844, 0.75, 0.4844, 0.875, 0.4688, 0.875, 0.4688, 0.875, 0.4844, 0.875, 0.4844, 1.0, 0.4688, 1.0, 0.4688, 0.0, 0.4844, 0.0, 0.4844, 0.125, 0.4688, 0.125, 0.4688, 0.125, 0.4844, 0.125, 0.4844, 0.25, 0.4688, 0.25, 0.4688, 0.25, 0.4844, 0.25, 0.4844, 0.375, 0.4688, 0.375, 0.4688, 0.375, 0.4844, 0.375, 0.4844, 0.5, 0.4688, 0.5, 0.4844, 0.5, 0.5, 0.5, 0.5, 0.625, 0.4844, 0.625, 0.4844, 0.625, 0.5, 0.625, 0.5, 0.75, 0.4844, 0.75, 0.4844, 0.75, 0.5, 0.75, 0.5, 0.875, 0.4844, 0.875, 0.4844, 0.875, 0.5, 0.875, 0.5, 1.0, 0.4844, 1.0, 0.4844, 0.0, 0.5, 0.0, 0.5, 0.125, 0.4844, 0.125, 0.4844, 0.125, 0.5, 0.125, 0.5, 0.25, 0.4844, 0.25, 0.4844, 0.25, 0.5, 0.25, 0.5, 0.375, 0.4844, 0.375, 0.4844, 0.375, 0.5, 0.375, 0.5, 0.5, 0.4844, 0.5])
me_torus_027.materials.append(mat_cyanneontube_readabilityboost_022)
me_torus_027.update()
me_ringsawcuttertooth0mesh = bpy.data.meshes.new('RingSawCutterTooth0Mesh')
me_ringsawcuttertooth0mesh.from_pydata([(0.0, 0.15, 0.0), (-0.12, -0.078, 0.078), (0.12, -0.078, 0.078), (0.0, -0.078, -0.114)], [], [(0, 1, 2), (0, 2, 3), (0, 3, 1), (1, 3, 2)])
me_ringsawcuttertooth0mesh.materials.append(mat_magentaneontube_readabilityboost_022)
me_ringsawcuttertooth0mesh.update()
me_ringsawcuttertooth1mesh = bpy.data.meshes.new('RingSawCutterTooth1Mesh')
me_ringsawcuttertooth1mesh.from_pydata([(0.0, 0.15, 0.0), (-0.12, -0.078, 0.078), (0.12, -0.078, 0.078), (0.0, -0.078, -0.114)], [], [(0, 1, 2), (0, 2, 3), (0, 3, 1), (1, 3, 2)])
me_ringsawcuttertooth1mesh.materials.append(mat_magentaneontube_readabilityboost_022)
me_ringsawcuttertooth1mesh.update()
me_ringsawcuttertooth2mesh = bpy.data.meshes.new('RingSawCutterTooth2Mesh')
me_ringsawcuttertooth2mesh.from_pydata([(0.0, 0.15, 0.0), (-0.12, -0.078, 0.078), (0.12, -0.078, 0.078), (0.0, -0.078, -0.114)], [], [(0, 1, 2), (0, 2, 3), (0, 3, 1), (1, 3, 2)])
me_ringsawcuttertooth2mesh.materials.append(mat_magentaneontube_readabilityboost_022)
me_ringsawcuttertooth2mesh.update()
me_ringsawcuttertooth3mesh = bpy.data.meshes.new('RingSawCutterTooth3Mesh')
me_ringsawcuttertooth3mesh.from_pydata([(0.0, 0.15, 0.0), (-0.12, -0.078, 0.078), (0.12, -0.078, 0.078), (0.0, -0.078, -0.114)], [], [(0, 1, 2), (0, 2, 3), (0, 3, 1), (1, 3, 2)])
me_ringsawcuttertooth3mesh.materials.append(mat_magentaneontube_readabilityboost_022)
me_ringsawcuttertooth3mesh.update()
me_ringsawcuttertooth4mesh = bpy.data.meshes.new('RingSawCutterTooth4Mesh')
me_ringsawcuttertooth4mesh.from_pydata([(0.0, 0.15, 0.0), (-0.12, -0.078, 0.078), (0.12, -0.078, 0.078), (0.0, -0.078, -0.114)], [], [(0, 1, 2), (0, 2, 3), (0, 3, 1), (1, 3, 2)])
me_ringsawcuttertooth4mesh.materials.append(mat_magentaneontube_readabilityboost_022)
me_ringsawcuttertooth4mesh.update()
me_ringsawcuttertooth5mesh = bpy.data.meshes.new('RingSawCutterTooth5Mesh')
me_ringsawcuttertooth5mesh.from_pydata([(0.0, 0.15, 0.0), (-0.12, -0.078, 0.078), (0.12, -0.078, 0.078), (0.0, -0.078, -0.114)], [], [(0, 1, 2), (0, 2, 3), (0, 3, 1), (1, 3, 2)])
me_ringsawcuttertooth5mesh.materials.append(mat_magentaneontube_readabilityboost_022)
me_ringsawcuttertooth5mesh.update()
me_ringsawcuttertooth6mesh = bpy.data.meshes.new('RingSawCutterTooth6Mesh')
me_ringsawcuttertooth6mesh.from_pydata([(0.0, 0.15, 0.0), (-0.12, -0.078, 0.078), (0.12, -0.078, 0.078), (0.0, -0.078, -0.114)], [], [(0, 1, 2), (0, 2, 3), (0, 3, 1), (1, 3, 2)])
me_ringsawcuttertooth6mesh.materials.append(mat_magentaneontube_readabilityboost_022)
me_ringsawcuttertooth6mesh.update()
me_ringsawcuttertooth7mesh = bpy.data.meshes.new('RingSawCutterTooth7Mesh')
me_ringsawcuttertooth7mesh.from_pydata([(0.0, 0.15, 0.0), (-0.12, -0.078, 0.078), (0.12, -0.078, 0.078), (0.0, -0.078, -0.114)], [], [(0, 1, 2), (0, 2, 3), (0, 3, 1), (1, 3, 2)])
me_ringsawcuttertooth7mesh.materials.append(mat_magentaneontube_readabilityboost_022)
me_ringsawcuttertooth7mesh.update()
me_ringsawcuttertooth8mesh = bpy.data.meshes.new('RingSawCutterTooth8Mesh')
me_ringsawcuttertooth8mesh.from_pydata([(0.0, 0.15, 0.0), (-0.12, -0.078, 0.078), (0.12, -0.078, 0.078), (0.0, -0.078, -0.114)], [], [(0, 1, 2), (0, 2, 3), (0, 3, 1), (1, 3, 2)])
me_ringsawcuttertooth8mesh.materials.append(mat_magentaneontube_readabilityboost_022)
me_ringsawcuttertooth8mesh.update()
me_ringsawcuttertooth9mesh = bpy.data.meshes.new('RingSawCutterTooth9Mesh')
me_ringsawcuttertooth9mesh.from_pydata([(0.0, 0.15, 0.0), (-0.12, -0.078, 0.078), (0.12, -0.078, 0.078), (0.0, -0.078, -0.114)], [], [(0, 1, 2), (0, 2, 3), (0, 3, 1), (1, 3, 2)])
me_ringsawcuttertooth9mesh.materials.append(mat_magentaneontube_readabilityboost_022)
me_ringsawcuttertooth9mesh.update()
me_ringsawcuttertooth10mesh = bpy.data.meshes.new('RingSawCutterTooth10Mesh')
me_ringsawcuttertooth10mesh.from_pydata([(0.0, 0.15, 0.0), (-0.12, -0.078, 0.078), (0.12, -0.078, 0.078), (0.0, -0.078, -0.114)], [], [(0, 1, 2), (0, 2, 3), (0, 3, 1), (1, 3, 2)])
me_ringsawcuttertooth10mesh.materials.append(mat_magentaneontube_readabilityboost_022)
me_ringsawcuttertooth10mesh.update()
me_ringsawcuttertooth11mesh = bpy.data.meshes.new('RingSawCutterTooth11Mesh')
me_ringsawcuttertooth11mesh.from_pydata([(0.0, 0.15, 0.0), (-0.12, -0.078, 0.078), (0.12, -0.078, 0.078), (0.0, -0.078, -0.114)], [], [(0, 1, 2), (0, 2, 3), (0, 3, 1), (1, 3, 2)])
me_ringsawcuttertooth11mesh.materials.append(mat_magentaneontube_readabilityboost_022)
me_ringsawcuttertooth11mesh.update()

# ---- objects
ob_ringsawcyanbladering = bpy.data.objects.new('RingSawCyanBladeRing', me_torus_027)
ob_ringsawcuttertooth0 = bpy.data.objects.new('RingSawCutterTooth0', me_ringsawcuttertooth0mesh)
ob_ringsawcuttertooth1 = bpy.data.objects.new('RingSawCutterTooth1', me_ringsawcuttertooth1mesh)
ob_ringsawcuttertooth2 = bpy.data.objects.new('RingSawCutterTooth2', me_ringsawcuttertooth2mesh)
ob_ringsawcuttertooth3 = bpy.data.objects.new('RingSawCutterTooth3', me_ringsawcuttertooth3mesh)
ob_ringsawcuttertooth4 = bpy.data.objects.new('RingSawCutterTooth4', me_ringsawcuttertooth4mesh)
ob_ringsawcuttertooth5 = bpy.data.objects.new('RingSawCutterTooth5', me_ringsawcuttertooth5mesh)
ob_ringsawcuttertooth6 = bpy.data.objects.new('RingSawCutterTooth6', me_ringsawcuttertooth6mesh)
ob_ringsawcuttertooth7 = bpy.data.objects.new('RingSawCutterTooth7', me_ringsawcuttertooth7mesh)
ob_ringsawcuttertooth8 = bpy.data.objects.new('RingSawCutterTooth8', me_ringsawcuttertooth8mesh)
ob_ringsawcuttertooth9 = bpy.data.objects.new('RingSawCutterTooth9', me_ringsawcuttertooth9mesh)
ob_ringsawcuttertooth10 = bpy.data.objects.new('RingSawCutterTooth10', me_ringsawcuttertooth10mesh)
ob_ringsawcuttertooth11 = bpy.data.objects.new('RingSawCutterTooth11', me_ringsawcuttertooth11mesh)
ob_softtoparealight = bpy.data.objects.new('SoftTopAreaLight', light_area_022)
ob_camera = bpy.data.objects.new('Camera', cam_camera_023)
ob_assetroot_ring_saw = bpy.data.objects.new('AssetRoot_ring_saw', None)

# ---- transforms, parenting, visibility, modifiers, constraints
ob_ringsawcyanbladering.parent = ob_assetroot_ring_saw
ob_ringsawcyanbladering.location = (0.0, 0.0, 0.0212)
ob_ringsawcyanbladering.rotation_euler = (1.571, -0.0, 0.0)
ob_ringsawcyanbladering.scale = (1.06, 1.06, 1.06)
ob_ringsawcuttertooth0.parent = ob_assetroot_ring_saw
ob_ringsawcuttertooth0.location = (0.8056, 0.0, 0.0424)
ob_ringsawcuttertooth0.scale = (0.53, 0.8692, 0.2332)
ob_ringsawcuttertooth1.parent = ob_assetroot_ring_saw
ob_ringsawcuttertooth1.location = (0.6977, 0.4028, 0.0424)
ob_ringsawcuttertooth1.rotation_euler = (0.0, 0.0, 0.5236)
ob_ringsawcuttertooth1.scale = (0.53, 0.8692, 0.2332)
ob_ringsawcuttertooth2.parent = ob_assetroot_ring_saw
ob_ringsawcuttertooth2.location = (0.4028, 0.6977, 0.0424)
ob_ringsawcuttertooth2.rotation_euler = (0.0, 0.0, 1.047)
ob_ringsawcuttertooth2.scale = (0.53, 0.8692, 0.2332)
ob_ringsawcuttertooth3.parent = ob_assetroot_ring_saw
ob_ringsawcuttertooth3.location = (4.933e-17, 0.8056, 0.0424)
ob_ringsawcuttertooth3.rotation_euler = (0.0, 0.0, 1.571)
ob_ringsawcuttertooth3.scale = (0.53, 0.8692, 0.2332)
ob_ringsawcuttertooth4.parent = ob_assetroot_ring_saw
ob_ringsawcuttertooth4.location = (-0.4028, 0.6977, 0.0424)
ob_ringsawcuttertooth4.rotation_euler = (0.0, 0.0, 2.094)
ob_ringsawcuttertooth4.scale = (0.53, 0.8692, 0.2332)
ob_ringsawcuttertooth5.parent = ob_assetroot_ring_saw
ob_ringsawcuttertooth5.location = (-0.6977, 0.4028, 0.0424)
ob_ringsawcuttertooth5.rotation_euler = (0.0, 0.0, 2.618)
ob_ringsawcuttertooth5.scale = (0.53, 0.8692, 0.2332)
ob_ringsawcuttertooth6.parent = ob_assetroot_ring_saw
ob_ringsawcuttertooth6.location = (-0.8056, 9.866e-17, 0.0424)
ob_ringsawcuttertooth6.rotation_euler = (0.0, 0.0, 3.142)
ob_ringsawcuttertooth6.scale = (0.53, 0.8692, 0.2332)
ob_ringsawcuttertooth7.parent = ob_assetroot_ring_saw
ob_ringsawcuttertooth7.location = (-0.6977, -0.4028, 0.0424)
ob_ringsawcuttertooth7.rotation_euler = (0.0, 0.0, 3.665)
ob_ringsawcuttertooth7.scale = (0.53, 0.8692, 0.2332)
ob_ringsawcuttertooth8.parent = ob_assetroot_ring_saw
ob_ringsawcuttertooth8.location = (-0.4028, -0.6977, 0.0424)
ob_ringsawcuttertooth8.rotation_euler = (0.0, 0.0, 4.189)
ob_ringsawcuttertooth8.scale = (0.53, 0.8692, 0.2332)
ob_ringsawcuttertooth9.parent = ob_assetroot_ring_saw
ob_ringsawcuttertooth9.location = (-1.48e-16, -0.8056, 0.0424)
ob_ringsawcuttertooth9.rotation_euler = (0.0, 0.0, 4.712)
ob_ringsawcuttertooth9.scale = (0.53, 0.8692, 0.2332)
ob_ringsawcuttertooth10.parent = ob_assetroot_ring_saw
ob_ringsawcuttertooth10.location = (0.4028, -0.6977, 0.0424)
ob_ringsawcuttertooth10.rotation_euler = (0.0, 0.0, 5.236)
ob_ringsawcuttertooth10.scale = (0.53, 0.8692, 0.2332)
ob_ringsawcuttertooth11.parent = ob_assetroot_ring_saw
ob_ringsawcuttertooth11.location = (0.6977, -0.4028, 0.0424)
ob_ringsawcuttertooth11.rotation_euler = (0.0, 0.0, 5.76)
ob_ringsawcuttertooth11.scale = (0.53, 0.8692, 0.2332)
ob_softtoparealight.parent = ob_assetroot_ring_saw
ob_softtoparealight.location = (0.0, -4.0, 5.0)
ob_camera.parent = ob_assetroot_ring_saw
ob_camera.location = (0.0, -6.0, 4.5)
ob_camera.rotation_euler = (1.047, 0.0, 0.0)
ob_assetroot_ring_saw.location = (0.0, 0.0, 0.0)

# ---- collection membership
col_collection.objects.link(ob_ringsawcyanbladering)
col_collection.objects.link(ob_ringsawcuttertooth0)
col_collection.objects.link(ob_ringsawcuttertooth1)
col_collection.objects.link(ob_ringsawcuttertooth2)
col_collection.objects.link(ob_ringsawcuttertooth3)
col_collection.objects.link(ob_ringsawcuttertooth4)
col_collection.objects.link(ob_ringsawcuttertooth5)
col_collection.objects.link(ob_ringsawcuttertooth6)
col_collection.objects.link(ob_ringsawcuttertooth7)
col_collection.objects.link(ob_ringsawcuttertooth8)
col_collection.objects.link(ob_ringsawcuttertooth9)
col_collection.objects.link(ob_ringsawcuttertooth10)
col_collection.objects.link(ob_ringsawcuttertooth11)
col_collection.objects.link(ob_softtoparealight)
col_collection.objects.link(ob_camera)
col_collection.objects.link(ob_assetroot_ring_saw)

# ---- scene / render settings (as saved in the file)
scene.camera = ob_camera
scene.frame_start = 1; scene.frame_end = 250; scene.frame_set(1)
scene.render.engine = 'BLENDER_EEVEE_NEXT'
scene.render.resolution_x = 512
scene.render.resolution_y = 512
scene.render.film_transparent = True
scene.cycles.sampling_pattern = 'TABULATED_SOBOL'
scene.view_settings.look = 'Medium High Contrast'
scene.view_settings.view_transform = 'Standard'
bpy.context.view_layer.update()
